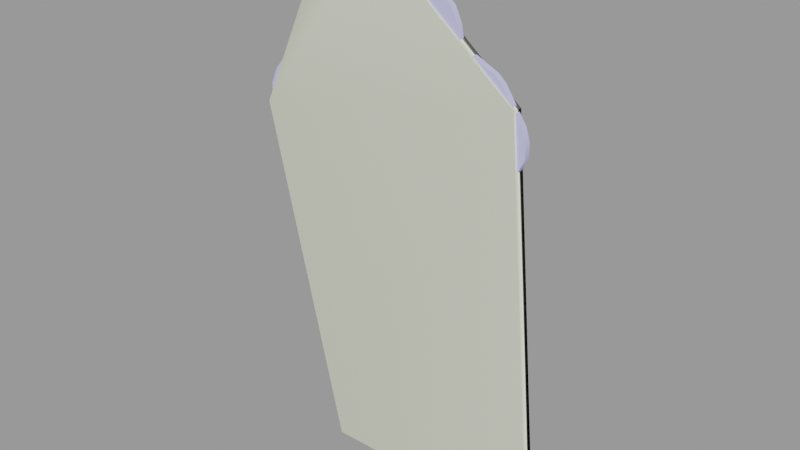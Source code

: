 # Source: target_soldier.blend  (saved by Blender 2.92.15; exported with 4.5.12 LTS)
import bpy
from mathutils import Matrix  # noqa: F401  (used for matrix-valued properties, if any)

bpy.ops.wm.read_factory_settings(use_empty=True)
scene = bpy.context.scene
scene.name = 'target_soldier.qc'

# ---- collections
col_target_soldier = bpy.data.collections.new('target_soldier'); scene.collection.children.link(col_target_soldier)

# ---- materials (node trees are filled in below, after node groups)
mat_target_soldier = bpy.data.materials.new('target_soldier')
mat_target_soldier.use_transparent_shadow = False
mat_target_soldier.diffuse_color = (0.549, 0.5452, 0.9148, 1.0)
mat_phy = bpy.data.materials.new('  phy')
mat_phy.use_transparent_shadow = False
mat_phy.diffuse_color = (0.9524, 0.9829, 0.7919, 1.0)

# ---- material node trees

# ---- meshes
me_target_soldier = bpy.data.meshes.new('target_soldier')
me_target_soldier.from_pydata([(-25.43, -0.41, 65.23), (-26.57, -0.41, 62.56), (-26.7, -0.41, 60.01), (-26.07, -0.41, 57.21), (-24.41, -0.41, 55.18), (-19.45, -0.41, 54.67), (-16.9, -0.41, 55.43), (-22.25, -0.41, 54.41), (-20.59, -0.41, 70.19), (-23.65, -0.41, 67.39), (-19.07, -0.41, 72.35), (-0.6147, -0.41, 83.94), (-15.63, -0.41, 54.79), (-14.36, -0.41, 53.78), (-13.09, -0.41, 52.76), (-11.3, -0.41, 51.99), (17.71, -0.41, 57.85), (-11.81, -0.41, 46.4), (20.38, -0.41, 48.56), (17.96, -0.41, 44.36), (-9.777, -0.41, 43.34), (17.96, -0.41, 40.03), (20.13, -0.41, 35.45), (23.44, -0.41, 29.98), (22.29, -0.41, 26.42), (18.6, -0.41, 45.38), (20.89, -0.41, 60.52), (18.98, -0.41, 58.61), (17.71, -0.41, 72.35), (16.44, -0.41, 73.5), (10.58, -0.41, 76.3), (4.475, -0.41, 84.57), (1.93, -0.41, 84.7), (8.929, -0.41, 81.52), (6.639, -0.41, 83.43), (10.07, -0.41, 79.1), (21.91, -0.41, 64.85), (21.27, -0.41, 67.01), (21.91, -0.41, 62.56), (-0.9965, -0.41, 85.08), (-1.887, -0.41, 86.35), (-5.578, -0.41, 87.37), (-3.414, -0.41, 87.24), (-13.09, -0.41, 86.86), (-13.21, -0.41, 89.79), (-5.959, -0.41, 90.68), (-17.29, -0.41, 78.08), (-18.56, -0.41, 76.55), (-16.65, -0.41, 82.03), (-15.25, -0.41, 85.08), (20.38, 0.5577, 48.56), (18.6, 0.5577, 45.38), (17.96, 0.5577, 44.36), (21.91, 0.5577, 64.85), (21.91, 0.5577, 62.56), (20.89, 0.5577, 60.52), (-11.3, 0.5577, 51.99), (18.98, 0.5577, 58.61), (17.71, 0.5577, 57.85), (-11.81, 0.5577, 46.4), (-9.777, 0.5577, 43.34), (17.96, 0.5577, 40.03), (20.13, 0.5577, 35.45), (23.44, 0.5577, 29.98), (22.29, 0.5577, 26.42), (21.15, 0.5577, 25.27), (20.38, 0.5577, 24.63), (-11.56, 0.5577, 28.48), (-11.94, 0.5577, 26.44), (-11.69, 0.5577, 24.92), (-9.65, 0.5577, 22.12), (-14.36, 0.5577, 53.78), (-15.63, 0.5577, 54.79), (-13.09, 0.5577, 52.76), (1.93, 0.5577, 84.7), (4.475, 0.5577, 84.57), (6.639, 0.5577, 83.43), (-0.6147, 0.5577, 83.94), (-0.9965, 0.5577, 85.08), (-1.887, 0.5577, 86.35), (-5.578, 0.5577, 87.37), (-3.414, 0.5577, 87.24), (-22.25, 0.5577, 54.41), (-24.41, 0.5577, 55.18), (-26.07, 0.5577, 57.21), (-16.9, 0.5577, 55.43), (-23.65, 0.5577, 67.39), (-20.59, 0.5577, 70.19), (-19.07, 0.5577, 72.35), (-13.09, 0.5577, 86.86), (-5.959, 0.5577, 90.68), (-19.45, 0.5577, 54.67), (-13.21, 0.5577, 89.79), (-26.57, 0.5577, 62.56), (-25.43, 0.5577, 65.23), (-26.7, 0.5577, 60.01), (-17.29, 0.5577, 78.08), (-16.65, 0.5577, 82.03), (-15.25, 0.5577, 85.08), (-18.56, 0.5577, 76.55), (10.58, 0.5577, 76.3), (16.44, 0.5577, 73.5), (17.71, 0.5577, 72.35), (21.27, 0.5577, 67.01), (10.07, 0.5577, 79.1), (8.929, 0.5577, 81.52), (-9.777, 0.5577, 20.97), (20.0, 0.5577, 20.82), (20.64, 0.5577, 18.14), (-13.09, 0.5577, 17.03), (22.42, 0.5577, 15.98), (24.58, 0.5577, 13.82), (25.47, 0.5577, 11.91), (-13.21, 0.5577, 0.06363), (25.6, 0.5577, -0.06363), (25.47, -0.41, 11.91), (25.6, -0.41, -0.06363), (24.58, -0.41, 13.82), (22.42, -0.41, 15.98), (20.64, -0.41, 18.14), (20.0, -0.41, 20.82), (20.38, -0.41, 24.63), (21.15, -0.41, 25.27), (-11.56, -0.41, 28.48), (-11.94, -0.41, 26.44), (-11.69, -0.41, 24.92), (-9.65, -0.41, 22.12), (-9.777, -0.41, 20.97), (-13.09, -0.41, 17.03), (-13.21, -0.41, 0.06363)], [], [(0, 1, 2), (2, 3, 4), (2, 5, 6), (2, 4, 5), (4, 7, 5), (8, 9, 0), (8, 0, 2), (10, 8, 2), (10, 2, 6), (11, 10, 6), (11, 6, 12), (11, 12, 13), (11, 13, 14), (11, 14, 15), (16, 11, 15), (16, 15, 17), (18, 16, 17), (19, 18, 17), (19, 17, 20), (21, 19, 20), (22, 21, 20), (23, 22, 20), (24, 23, 20), (19, 25, 18), (16, 26, 11), (16, 27, 26), (28, 29, 30), (26, 28, 30), (26, 30, 31), (26, 31, 11), (31, 32, 11), (33, 34, 31), (30, 33, 31), (30, 35, 33), (36, 37, 28), (26, 36, 28), (26, 38, 36), (11, 39, 40), (11, 40, 41), (40, 42, 41), (11, 43, 10), (11, 41, 43), (41, 44, 43), (41, 45, 44), (46, 47, 10), (43, 46, 10), (43, 48, 46), (43, 49, 48), (50, 51, 52), (53, 54, 55), (56, 53, 55), (56, 55, 57), (56, 57, 58), (59, 56, 58), (59, 58, 50), (59, 50, 52), (60, 59, 52), (60, 52, 61), (60, 61, 62), (60, 62, 63), (60, 63, 64), (60, 64, 65), (60, 65, 66), (67, 60, 66), (68, 67, 66), (69, 68, 66), (70, 69, 66), (56, 71, 72), (56, 73, 71), (74, 75, 76), (56, 74, 76), (56, 77, 74), (56, 78, 77), (56, 79, 78), (56, 80, 79), (80, 81, 79), (82, 83, 84), (85, 82, 84), (85, 84, 86), (72, 85, 86), (56, 72, 86), (56, 86, 87), (56, 87, 88), (56, 88, 89), (56, 89, 80), (89, 90, 80), (85, 91, 82), (89, 92, 90), (93, 94, 86), (84, 93, 86), (84, 95, 93), (96, 97, 98), (96, 98, 89), (88, 96, 89), (88, 99, 96), (100, 101, 102), (102, 103, 53), (100, 102, 53), (56, 100, 53), (56, 76, 100), (76, 104, 100), (76, 105, 104), (73, 56, 15), (15, 14, 73), (71, 73, 14), (14, 13, 71), (72, 71, 13), (13, 12, 72), (85, 72, 12), (12, 6, 85), (91, 85, 6), (6, 5, 91), (82, 91, 5), (5, 7, 82), (83, 82, 7), (7, 4, 83), (84, 83, 4), (4, 3, 84), (95, 84, 3), (3, 2, 95), (93, 95, 2), (2, 1, 93), (94, 93, 1), (1, 0, 94), (86, 94, 0), (0, 9, 86), (87, 86, 9), (9, 8, 87), (88, 87, 8), (8, 10, 88), (99, 88, 10), (10, 47, 99), (96, 99, 47), (47, 46, 96), (97, 96, 46), (46, 48, 97), (98, 97, 48), (48, 49, 98), (89, 98, 49), (49, 43, 89), (106, 70, 66), (106, 66, 107), (106, 107, 108), (109, 106, 108), (109, 108, 110), (109, 110, 111), (112, 109, 111), (112, 113, 109), (112, 114, 113), (115, 116, 114), (114, 112, 115), (117, 115, 112), (112, 111, 117), (118, 117, 111), (111, 110, 118), (119, 118, 110), (110, 108, 119), (120, 119, 108), (108, 107, 120), (121, 120, 107), (107, 66, 121), (122, 121, 66), (66, 65, 122), (24, 122, 65), (65, 64, 24), (23, 24, 64), (64, 63, 23), (17, 15, 56), (56, 59, 17), (20, 17, 59), (59, 60, 20), (123, 20, 60), (60, 67, 123), (124, 123, 67), (67, 68, 124), (125, 124, 68), (68, 69, 125), (126, 125, 69), (69, 70, 126), (127, 126, 70), (70, 106, 127), (128, 127, 106), (106, 109, 128), (129, 128, 109), (109, 113, 129), (27, 16, 58), (58, 57, 27), (26, 27, 57), (57, 55, 26), (38, 26, 55), (55, 54, 38), (36, 38, 54), (54, 53, 36), (37, 36, 53), (53, 103, 37), (28, 37, 103), (103, 102, 28), (29, 28, 102), (102, 101, 29), (30, 29, 101), (101, 100, 30), (35, 30, 100), (100, 104, 35), (33, 35, 104), (104, 105, 33), (34, 33, 105), (105, 76, 34), (31, 34, 76), (76, 75, 31), (32, 31, 75), (75, 74, 32), (11, 32, 74), (74, 77, 11), (122, 24, 20), (121, 122, 20), (121, 20, 123), (121, 123, 124), (121, 124, 125), (121, 125, 126), (121, 126, 127), (120, 121, 127), (119, 120, 127), (119, 127, 128), (118, 119, 128), (117, 118, 128), (115, 117, 128), (129, 115, 128), (129, 116, 115), (22, 23, 63), (63, 62, 22), (21, 22, 62), (62, 61, 21), (19, 21, 61), (61, 52, 19), (25, 19, 52), (52, 51, 25), (18, 25, 51), (51, 50, 18), (45, 41, 80), (80, 90, 45), (44, 45, 90), (90, 92, 44), (43, 44, 92), (92, 89, 43), (39, 11, 77), (77, 78, 39), (40, 39, 78), (78, 79, 40), (42, 40, 79), (79, 81, 42), (41, 42, 81), (81, 80, 41), (116, 129, 113), (113, 114, 116), (16, 18, 50), (50, 58, 16)])
me_target_soldier.polygons.foreach_set('use_smooth', [True] * 256)
_k = set([(0, 1), (0, 9), (1, 2), (2, 3), (3, 4), (4, 7), (5, 6), (5, 7), (6, 12), (8, 9), (8, 10), (10, 47), (11, 32), (11, 39), (11, 77), (12, 13), (13, 14), (14, 15), (15, 17), (15, 56), (16, 18), (16, 27), (16, 58), (17, 20), (18, 25), (18, 50), (19, 21), (19, 25), (20, 123), (21, 22), (22, 23), (23, 24), (23, 63), (24, 122), (26, 27), (26, 38), (28, 29), (28, 37), (29, 30), (30, 35), (30, 100), (31, 32), (31, 34), (33, 34), (33, 35), (36, 37), (36, 38), (39, 40), (40, 42), (41, 42), (41, 45), (41, 80), (43, 44), (43, 49), (43, 89), (44, 45), (44, 92), (45, 90), (46, 47), (46, 48), (48, 49), (50, 51), (50, 58), (51, 52), (52, 61), (53, 54), (53, 103), (54, 55), (55, 57), (56, 59), (56, 73), (57, 58), (59, 60), (60, 67), (61, 62), (62, 63), (63, 64), (64, 65), (65, 66), (66, 107), (67, 68), (68, 69), (69, 70), (70, 106), (71, 72), (71, 73), (72, 85), (74, 75), (74, 77), (75, 76), (76, 105), (77, 78), (78, 79), (79, 81), (80, 81), (80, 90), (82, 83), (82, 91), (83, 84), (84, 95), (85, 91), (86, 87), (86, 94), (87, 88), (88, 99), (89, 92), (89, 98), (90, 92), (93, 94), (93, 95), (96, 97), (96, 99), (97, 98), (100, 101), (100, 104), (101, 102), (102, 103), (104, 105), (106, 109), (107, 108), (108, 110), (109, 113), (110, 111), (111, 112), (112, 114), (113, 114), (113, 129), (114, 116), (115, 116), (115, 117), (116, 129), (117, 118), (118, 119), (119, 120), (120, 121), (121, 122), (123, 124), (124, 125), (125, 126), (126, 127), (127, 128), (128, 129)])
me_target_soldier.attributes.new('sharp_edge', 'BOOLEAN', 'EDGE').data.foreach_set('value', [ (min(e.vertices), max(e.vertices)) in _k for e in me_target_soldier.edges])
_uv = me_target_soldier.uv_layers.new(name='UVMap')
_uv.uv.foreach_set('vector', [0.0187, 0.7186, 0.006452, 0.6894, 0.005091, 0.6616, 0.005091, 0.6616, 0.0119, 0.6311, 0.02958, 0.6089, 0.005091, 0.6616, 0.08265, 0.6033, 0.1099, 0.6116, 0.005091, 0.6616, 0.02958, 0.6089, 0.08265, 0.6033, 0.02958, 0.6089, 0.05272, 0.6005, 0.08265, 0.6033, 0.07041, 0.7727, 0.03775, 0.7422, 0.0187, 0.7186, 0.07041, 0.7727, 0.0187, 0.7186, 0.005091, 0.6616, 0.08674, 0.7963, 0.07041, 0.7727, 0.005091, 0.6616, 0.08674, 0.7963, 0.005091, 0.6616, 0.1099, 0.6116, 0.284, 0.9227, 0.08674, 0.7963, 0.1099, 0.6116, 0.284, 0.9227, 0.1099, 0.6116, 0.1235, 0.6047, 0.284, 0.9227, 0.1235, 0.6047, 0.1371, 0.5936, 0.284, 0.9227, 0.1371, 0.5936, 0.1507, 0.5825, 0.284, 0.9227, 0.1507, 0.5825, 0.1697, 0.5742, 0.48, 0.638, 0.284, 0.9227, 0.1697, 0.5742, 0.48, 0.638, 0.1697, 0.5742, 0.1643, 0.5131, 0.5086, 0.5367, 0.48, 0.638, 0.1643, 0.5131, 0.4827, 0.4909, 0.5086, 0.5367, 0.1643, 0.5131, 0.4827, 0.4909, 0.1643, 0.5131, 0.1861, 0.4797, 0.4827, 0.4436, 0.4827, 0.4909, 0.1861, 0.4797, 0.5058, 0.3937, 0.4827, 0.4436, 0.1861, 0.4797, 0.5412, 0.334, 0.5058, 0.3937, 0.1861, 0.4797, 0.529, 0.2951, 0.5412, 0.334, 0.1861, 0.4797, 0.4827, 0.4909, 0.4895, 0.502, 0.5086, 0.5367, 0.48, 0.638, 0.514, 0.6672, 0.284, 0.9227, 0.48, 0.638, 0.4936, 0.6464, 0.514, 0.6672, 0.48, 0.7963, 0.4664, 0.8088, 0.4038, 0.8394, 0.514, 0.6672, 0.48, 0.7963, 0.4038, 0.8394, 0.514, 0.6672, 0.4038, 0.8394, 0.3385, 0.9296, 0.514, 0.6672, 0.3385, 0.9296, 0.284, 0.9227, 0.3385, 0.9296, 0.3113, 0.931, 0.284, 0.9227, 0.3861, 0.8963, 0.3616, 0.9171, 0.3385, 0.9296, 0.4038, 0.8394, 0.3861, 0.8963, 0.3385, 0.9296, 0.4038, 0.8394, 0.3983, 0.8699, 0.3861, 0.8963, 0.5249, 0.7144, 0.5181, 0.738, 0.48, 0.7963, 0.514, 0.6672, 0.5249, 0.7144, 0.48, 0.7963, 0.514, 0.6672, 0.5249, 0.6894, 0.5249, 0.7144, 0.284, 0.9227, 0.28, 0.9352, 0.2704, 0.949, 0.284, 0.9227, 0.2704, 0.949, 0.231, 0.9602, 0.2704, 0.949, 0.2541, 0.9588, 0.231, 0.9602, 0.284, 0.9227, 0.1507, 0.9546, 0.08674, 0.7963, 0.284, 0.9227, 0.231, 0.9602, 0.1507, 0.9546, 0.231, 0.9602, 0.1493, 0.9865, 0.1507, 0.9546, 0.231, 0.9602, 0.2269, 0.9963, 0.1493, 0.9865, 0.1058, 0.8588, 0.09218, 0.8421, 0.08674, 0.7963, 0.1507, 0.9546, 0.1058, 0.8588, 0.08674, 0.7963, 0.1507, 0.9546, 0.1126, 0.9018, 0.1058, 0.8588, 0.1507, 0.9546, 0.1276, 0.9352, 0.1126, 0.9018, 0.6071, 0.5391, 0.6215, 0.5043, 0.6267, 0.4932, 0.5947, 0.7173, 0.5947, 0.6922, 0.6029, 0.67, 0.8645, 0.5767, 0.5947, 0.7173, 0.6029, 0.67, 0.8645, 0.5767, 0.6029, 0.67, 0.6184, 0.6491, 0.8645, 0.5767, 0.6184, 0.6491, 0.6288, 0.6407, 0.8686, 0.5155, 0.8645, 0.5767, 0.6288, 0.6407, 0.8686, 0.5155, 0.6288, 0.6407, 0.6071, 0.5391, 0.8686, 0.5155, 0.6071, 0.5391, 0.6267, 0.4932, 0.8521, 0.4821, 0.8686, 0.5155, 0.6267, 0.4932, 0.8521, 0.4821, 0.6267, 0.4932, 0.6267, 0.4459, 0.8521, 0.4821, 0.6267, 0.4459, 0.6091, 0.3958, 0.8521, 0.4821, 0.6091, 0.3958, 0.5823, 0.3359, 0.8521, 0.4821, 0.5823, 0.3359, 0.5916, 0.297, 0.8521, 0.4821, 0.5916, 0.297, 0.6009, 0.2844, 0.8521, 0.4821, 0.6009, 0.2844, 0.6071, 0.2775, 0.8694, 0.3208, 0.8521, 0.4821, 0.6071, 0.2775, 0.8719, 0.2982, 0.8694, 0.3208, 0.6071, 0.2775, 0.8694, 0.2812, 0.8719, 0.2982, 0.6071, 0.2775, 0.8533, 0.2527, 0.8694, 0.2812, 0.6071, 0.2775, 0.8645, 0.5767, 0.8893, 0.5962, 0.8997, 0.6073, 0.8645, 0.5767, 0.879, 0.5851, 0.8893, 0.5962, 0.757, 0.9344, 0.7363, 0.933, 0.7187, 0.9205, 0.8645, 0.5767, 0.757, 0.9344, 0.7187, 0.9205, 0.8645, 0.5767, 0.7777, 0.926, 0.757, 0.9344, 0.8645, 0.5767, 0.7808, 0.9386, 0.7777, 0.926, 0.8645, 0.5767, 0.788, 0.9525, 0.7808, 0.9386, 0.8645, 0.5767, 0.818, 0.9636, 0.788, 0.9525, 0.818, 0.9636, 0.8004, 0.9622, 0.788, 0.9525, 0.9534, 0.6031, 0.971, 0.6115, 0.9844, 0.6338, 0.91, 0.6143, 0.9534, 0.6031, 0.9844, 0.6338, 0.91, 0.6143, 0.9844, 0.6338, 0.9648, 0.7451, 0.8997, 0.6073, 0.91, 0.6143, 0.9648, 0.7451, 0.8645, 0.5767, 0.8997, 0.6073, 0.9648, 0.7451, 0.8645, 0.5767, 0.9648, 0.7451, 0.94, 0.7757, 0.8645, 0.5767, 0.94, 0.7757, 0.9276, 0.7994, 0.8645, 0.5767, 0.9276, 0.7994, 0.879, 0.9581, 0.8645, 0.5767, 0.879, 0.9581, 0.818, 0.9636, 0.879, 0.9581, 0.8211, 0.9998, 0.818, 0.9636, 0.91, 0.6143, 0.9307, 0.6059, 0.9534, 0.6031, 0.879, 0.9581, 0.88, 0.9901, 0.8211, 0.9998, 0.9886, 0.6922, 0.9793, 0.7214, 0.9648, 0.7451, 0.9844, 0.6338, 0.9886, 0.6922, 0.9648, 0.7451, 0.9844, 0.6338, 0.9896, 0.6644, 0.9886, 0.6922, 0.9131, 0.862, 0.9079, 0.9052, 0.8965, 0.9386, 0.9131, 0.862, 0.8965, 0.9386, 0.879, 0.9581, 0.9276, 0.7994, 0.9131, 0.862, 0.879, 0.9581, 0.9276, 0.7994, 0.9234, 0.8453, 0.9131, 0.862, 0.6867, 0.8425, 0.6391, 0.8119, 0.6288, 0.7994, 0.6288, 0.7994, 0.5998, 0.7409, 0.5947, 0.7173, 0.6867, 0.8425, 0.6288, 0.7994, 0.5947, 0.7173, 0.8645, 0.5767, 0.6867, 0.8425, 0.5947, 0.7173, 0.8645, 0.5767, 0.7187, 0.9205, 0.6867, 0.8425, 0.7187, 0.9205, 0.6908, 0.8732, 0.6867, 0.8425, 0.7187, 0.9205, 0.7001, 0.8996, 0.6908, 0.8732, 0.9744, 0.5821, 0.9744, 0.5737, 0.9978, 0.5737, 0.9978, 0.5737, 0.9978, 0.5821, 0.9744, 0.5821, 0.9744, 0.5933, 0.9744, 0.5821, 0.9978, 0.5821, 0.9978, 0.5821, 0.9978, 0.5933, 0.9744, 0.5933, 0.9744, 0.6045, 0.9744, 0.5933, 0.9978, 0.5933, 0.9978, 0.5933, 0.9978, 0.6045, 0.9744, 0.6045, 0.9744, 0.6115, 0.9744, 0.6045, 0.9978, 0.6045, 0.9978, 0.6045, 0.9978, 0.6115, 0.9744, 0.6115, 0.9744, 0.6031, 0.9744, 0.6115, 0.9978, 0.6115, 0.9978, 0.6115, 0.9978, 0.6031, 0.9744, 0.6031, 0.9744, 0.6003, 0.9744, 0.6031, 0.9978, 0.6031, 0.9978, 0.6031, 0.9978, 0.6003, 0.9744, 0.6003, 0.9744, 0.6087, 0.9744, 0.6003, 0.9978, 0.6003, 0.9978, 0.6003, 0.9978, 0.6087, 0.9744, 0.6087, 0.9744, 0.6312, 0.9744, 0.6087, 0.9978, 0.6087, 0.9978, 0.6087, 0.9978, 0.6312, 0.9744, 0.6312, 0.9744, 0.662, 0.9744, 0.6312, 0.9978, 0.6312, 0.9978, 0.6312, 0.9978, 0.662, 0.9744, 0.662, 0.9744, 0.6901, 0.9744, 0.662, 0.9978, 0.662, 0.9978, 0.662, 0.9978, 0.6901, 0.9744, 0.6901, 0.9744, 0.7195, 0.9744, 0.6901, 0.9978, 0.6901, 0.9978, 0.6901, 0.9978, 0.7195, 0.9744, 0.7195, 0.9744, 0.7434, 0.9744, 0.7195, 0.9978, 0.7195, 0.9978, 0.7195, 0.9978, 0.7434, 0.9744, 0.7434, 0.9744, 0.7742, 0.9744, 0.7434, 0.9978, 0.7434, 0.9978, 0.7434, 0.9978, 0.7742, 0.9744, 0.7742, 0.9744, 0.7981, 0.9744, 0.7742, 0.9978, 0.7742, 0.9978, 0.7742, 0.9978, 0.7981, 0.9744, 0.7981, 0.9744, 0.8443, 0.9744, 0.7981, 0.9978, 0.7981, 0.9978, 0.7981, 0.9978, 0.8443, 0.9744, 0.8443, 0.9744, 0.8612, 0.9744, 0.8443, 0.9978, 0.8443, 0.9978, 0.8443, 0.9978, 0.8612, 0.9744, 0.8612, 0.9744, 0.9046, 0.9744, 0.8612, 0.9978, 0.8612, 0.9978, 0.8612, 0.9978, 0.9046, 0.9744, 0.9046, 0.9744, 0.9383, 0.9744, 0.9046, 0.9978, 0.9046, 0.9978, 0.9046, 0.9978, 0.9383, 0.9744, 0.9383, 0.9744, 0.9579, 0.9744, 0.9383, 0.9978, 0.9383, 0.9978, 0.9383, 0.9978, 0.9579, 0.9744, 0.9579, 0.8545, 0.2381, 0.8533, 0.2527, 0.6071, 0.2775, 0.8545, 0.2381, 0.6071, 0.2775, 0.6102, 0.2357, 0.8545, 0.2381, 0.6102, 0.2357, 0.605, 0.2065, 0.8816, 0.1963, 0.8545, 0.2381, 0.605, 0.2065, 0.8816, 0.1963, 0.605, 0.2065, 0.5905, 0.1828, 0.8816, 0.1963, 0.5905, 0.1828, 0.5729, 0.1592, 0.5657, 0.1383, 0.8816, 0.1963, 0.5729, 0.1592, 0.5657, 0.1383, 0.88, 0.008729, 0.8816, 0.1963, 0.5657, 0.1383, 0.5647, 0.007337, 0.88, 0.008729, 0.9978, 0.1319, 0.9978, 0.0, 0.9744, 0.0, 0.9744, 0.0, 0.9744, 0.1319, 0.9978, 0.1319, 0.9978, 0.153, 0.9978, 0.1319, 0.9744, 0.1319, 0.9744, 0.1319, 0.9744, 0.153, 0.9978, 0.153, 0.9978, 0.1768, 0.9978, 0.153, 0.9744, 0.153, 0.9744, 0.153, 0.9744, 0.1768, 0.9978, 0.1768, 0.9978, 0.2007, 0.9978, 0.1768, 0.9744, 0.1768, 0.9744, 0.1768, 0.9744, 0.2007, 0.9978, 0.2007, 0.9978, 0.2301, 0.9978, 0.2007, 0.9744, 0.2007, 0.9744, 0.2007, 0.9744, 0.2301, 0.9978, 0.2301, 0.9978, 0.2722, 0.9978, 0.2301, 0.9744, 0.2301, 0.9744, 0.2301, 0.9744, 0.2722, 0.9978, 0.2722, 0.9978, 0.2792, 0.9978, 0.2722, 0.9744, 0.2722, 0.9744, 0.2722, 0.9744, 0.2792, 0.9978, 0.2792, 0.9978, 0.2918, 0.9978, 0.2792, 0.9744, 0.2792, 0.9744, 0.2792, 0.9744, 0.2918, 0.9978, 0.2918, 0.9978, 0.3311, 0.9978, 0.2918, 0.9744, 0.2918, 0.9744, 0.2918, 0.9744, 0.3311, 0.9978, 0.3311, 0.9978, 0.512, 0.9978, 0.5737, 0.9744, 0.5737, 0.9744, 0.5737, 0.9744, 0.512, 0.9978, 0.512, 0.9978, 0.4783, 0.9978, 0.512, 0.9744, 0.512, 0.9744, 0.512, 0.9744, 0.4783, 0.9978, 0.4783, 0.9979, 0.3155, 0.9978, 0.4783, 0.9744, 0.4783, 0.9744, 0.4783, 0.9793, 0.3113, 0.9979, 0.3155, 1.003, 0.2889, 0.9979, 0.3155, 0.9793, 0.3113, 0.9793, 0.3113, 0.9819, 0.2881, 1.003, 0.2889, 1.005, 0.276, 1.003, 0.2889, 0.9819, 0.2881, 0.9819, 0.2881, 0.9753, 0.2852, 1.005, 0.276, 0.9987, 0.2541, 1.005, 0.276, 0.9753, 0.2852, 0.9753, 0.2852, 0.9844, 0.2447, 0.9987, 0.2541, 1.008, 0.2331, 0.9987, 0.2541, 0.9844, 0.2447, 0.9844, 0.2447, 0.9747, 0.2442, 1.008, 0.2331, 0.9981, 0.2005, 1.008, 0.2331, 0.9747, 0.2442, 0.9747, 0.2442, 0.9744, 0.1978, 0.9981, 0.2005, 0.9978, 0.001402, 0.9981, 0.2005, 0.9744, 0.1978, 0.9744, 0.1978, 0.9744, 0.001402, 0.9978, 0.001402, 0.9978, 0.6466, 0.9978, 0.6382, 0.9744, 0.6382, 0.9744, 0.6382, 0.9744, 0.6466, 0.9978, 0.6466, 0.9978, 0.6676, 0.9978, 0.6466, 0.9744, 0.6466, 0.9744, 0.6466, 0.9744, 0.6676, 0.9978, 0.6676, 0.9978, 0.6901, 0.9978, 0.6676, 0.9744, 0.6676, 0.9744, 0.6676, 0.9744, 0.6901, 0.9978, 0.6901, 0.9978, 0.7153, 0.9978, 0.6901, 0.9744, 0.6901, 0.9744, 0.6901, 0.9744, 0.7153, 0.9978, 0.7153, 0.9978, 0.7392, 0.9978, 0.7153, 0.9744, 0.7153, 0.9744, 0.7153, 0.9744, 0.7392, 0.9978, 0.7392, 0.9978, 0.7981, 0.9978, 0.7392, 0.9744, 0.7392, 0.9744, 0.7392, 0.9744, 0.7981, 0.9978, 0.7981, 0.9978, 0.8107, 0.9978, 0.7981, 0.9744, 0.7981, 0.9744, 0.7981, 0.9744, 0.8107, 0.9978, 0.8107, 0.9978, 0.8415, 0.9978, 0.8107, 0.9744, 0.8107, 0.9744, 0.8107, 0.9744, 0.8415, 0.9978, 0.8415, 0.9978, 0.8724, 0.9978, 0.8415, 0.9744, 0.8415, 0.9744, 0.8415, 0.9744, 0.8724, 0.9978, 0.8724, 0.9978, 0.899, 0.9978, 0.8724, 0.9744, 0.8724, 0.9744, 0.8724, 0.9744, 0.899, 0.9978, 0.899, 0.9978, 0.9201, 0.9978, 0.899, 0.9744, 0.899, 0.9744, 0.899, 0.9744, 0.9201, 0.9978, 0.9201, 0.9978, 0.9327, 0.9978, 0.9201, 0.9744, 0.9201, 0.9744, 0.9201, 0.9744, 0.9327, 0.9978, 0.9327, 0.9978, 0.9341, 0.9978, 0.9327, 0.9744, 0.9327, 0.9744, 0.9327, 0.9744, 0.9341, 0.9978, 0.9341, 0.9978, 0.9257, 0.9978, 0.9341, 0.9744, 0.9341, 0.9744, 0.9341, 0.9744, 0.9257, 0.9978, 0.9257, 0.5167, 0.2826, 0.529, 0.2951, 0.1861, 0.4797, 0.5086, 0.2756, 0.5167, 0.2826, 0.1861, 0.4797, 0.5086, 0.2756, 0.1861, 0.4797, 0.1668, 0.3177, 0.5086, 0.2756, 0.1668, 0.3177, 0.1628, 0.2954, 0.5086, 0.2756, 0.1628, 0.2954, 0.1654, 0.2789, 0.5086, 0.2756, 0.1654, 0.2789, 0.1874, 0.2482, 0.5086, 0.2756, 0.1874, 0.2482, 0.186, 0.2358, 0.5045, 0.234, 0.5086, 0.2756, 0.186, 0.2358, 0.5113, 0.2048, 0.5045, 0.234, 0.186, 0.2358, 0.5113, 0.2048, 0.186, 0.2358, 0.1505, 0.1927, 0.5303, 0.1812, 0.5113, 0.2048, 0.1505, 0.1927, 0.5535, 0.1576, 0.5303, 0.1812, 0.1505, 0.1927, 0.563, 0.1368, 0.5535, 0.1576, 0.1505, 0.1927, 0.1493, 0.007545, 0.563, 0.1368, 0.1505, 0.1927, 0.1493, 0.007545, 0.5644, 0.006156, 0.563, 0.1368, 0.9978, 0.3914, 0.9978, 0.3311, 0.9744, 0.3311, 0.9744, 0.3311, 0.9744, 0.3914, 0.9978, 0.3914, 0.9978, 0.4419, 0.9978, 0.3914, 0.9744, 0.3914, 0.9744, 0.3914, 0.9744, 0.4419, 0.9978, 0.4419, 0.9978, 0.4895, 0.9978, 0.4419, 0.9744, 0.4419, 0.9744, 0.4419, 0.9744, 0.4895, 0.9978, 0.4895, 0.9978, 0.5008, 0.9978, 0.4895, 0.9744, 0.4895, 0.9744, 0.4895, 0.9744, 0.5008, 0.9978, 0.5008, 0.9978, 0.5358, 0.9978, 0.5008, 0.9744, 0.5008, 0.9744, 0.5008, 0.9744, 0.5358, 0.9978, 0.5358, 0.9978, 1.0, 0.9978, 0.9635, 0.9744, 0.9635, 0.9744, 0.9635, 0.9744, 1.0, 0.9978, 1.0, 0.9978, 0.9902, 0.9978, 1.0, 0.9744, 1.0, 0.9744, 1.0, 0.9744, 0.9902, 0.9978, 0.9902, 0.9978, 0.9579, 0.9978, 0.9902, 0.9744, 0.9902, 0.9744, 0.9902, 0.9744, 0.9579, 0.9978, 0.9579, 0.9978, 0.9383, 0.9978, 0.9257, 0.9744, 0.9257, 0.9744, 0.9257, 0.9744, 0.9383, 0.9978, 0.9383, 0.9978, 0.9523, 0.9978, 0.9383, 0.9744, 0.9383, 0.9744, 0.9383, 0.9744, 0.9523, 0.9978, 0.9523, 0.9978, 0.9621, 0.9978, 0.9523, 0.9744, 0.9523, 0.9744, 0.9523, 0.9744, 0.9621, 0.9978, 0.9621, 0.9978, 0.9635, 0.9978, 0.9621, 0.9744, 0.9621, 0.9744, 0.9621, 0.9744, 0.9635, 0.9978, 0.9635, 0.9978, 0.0, 0.9978, 0.001402, 0.9744, 0.001402, 0.9744, 0.001402, 0.9744, 0.0, 0.9978, 0.0, 0.9978, 0.6382, 0.9978, 0.5358, 0.9744, 0.5358, 0.9744, 0.5358, 0.9744, 0.6382, 0.9978, 0.6382])
_uv.active_render = True
_uv = me_target_soldier.uv_layers.new(name='lightmap')
_uv.uv.foreach_set('vector', [0.9445, 0.802, 0.9445, 0.8371, 0.9111, 0.8371, 0.7263, 0.6496, 0.7263, 0.6847, 0.6929, 0.6847, 0.2899, 0.002002, 0.2899, 0.3038, 0.002002, 0.3038, 0.799, 0.802, 0.799, 0.8752, 0.7293, 0.8752, 0.6565, 0.6847, 0.6899, 0.6847, 0.6899, 0.6496, 0.799, 0.383, 0.799, 0.4561, 0.7656, 0.4561, 0.8717, 0.383, 0.8717, 0.4561, 0.802, 0.4561, 0.7263, 0.9544, 0.7263, 0.9895, 0.5838, 0.9895, 0.8717, 0.4591, 0.8717, 0.6085, 0.7293, 0.6085, 0.2899, 0.3068, 0.2899, 0.6085, 0.002002, 0.6085, 0.8717, 0.002002, 0.802, 0.3038, 0.8717, 0.3038, 0.9081, 0.002002, 0.9081, 0.3038, 0.8747, 0.3038, 0.5838, 0.799, 0.8717, 0.799, 0.8717, 0.7639, 0.9808, 0.002002, 0.9808, 0.3038, 0.9475, 0.3038, 0.001001, 0.001001, 0.001001, 0.3028, 0.2889, 0.001001, 0.799, 0.002002, 0.799, 0.3038, 0.7293, 0.3038, 0.4384, 0.6085, 0.5808, 0.6085, 0.5808, 0.3068, 0.6535, 0.6085, 0.5838, 0.6085, 0.6535, 0.3068, 0.2929, 0.9133, 0.5808, 0.8782, 0.5808, 0.9133, 0.5838, 0.3038, 0.6535, 0.3038, 0.6535, 0.002002, 0.2899, 0.8401, 0.2899, 0.9133, 0.002002, 0.9133, 0.6565, 0.6085, 0.7263, 0.6085, 0.7263, 0.3068, 0.2899, 0.7639, 0.2899, 0.8371, 0.002002, 0.8371, 0.7111, 0.7228, 0.7263, 0.7228, 0.7263, 0.6877, 0.5808, 0.7639, 0.5808, 0.8371, 0.2929, 0.8371, 0.6747, 0.7228, 0.6899, 0.7228, 0.6899, 0.6877, 0.8202, 0.8752, 0.8354, 0.8752, 0.8354, 0.802, 0.8717, 0.6115, 0.8717, 0.7609, 0.802, 0.7609, 0.801, 0.3028, 0.801, 0.001001, 0.8707, 0.001001, 0.5838, 0.9133, 0.8717, 0.9133, 0.8717, 0.8782, 0.6889, 0.6486, 0.6555, 0.6486, 0.6555, 0.6837, 0.6919, 0.6837, 0.6919, 0.6486, 0.7253, 0.6486, 0.9445, 0.9163, 0.9445, 0.9895, 0.8747, 0.9895, 0.9445, 0.7639, 0.9445, 0.799, 0.9111, 0.799, 0.7293, 0.38, 0.7626, 0.38, 0.7626, 0.3068, 0.9111, 0.4561, 0.9808, 0.4561, 0.9808, 0.3068, 0.6202, 0.6466, 0.6535, 0.6466, 0.6535, 0.6115, 0.7253, 0.6867, 0.7101, 0.6867, 0.7101, 0.7218, 0.5838, 0.6466, 0.6172, 0.6466, 0.6172, 0.6115, 0.8354, 0.9544, 0.8354, 0.9704, 0.802, 0.9704, 0.8707, 0.4581, 0.7283, 0.4581, 0.7283, 0.6075, 0.7293, 0.7609, 0.799, 0.7609, 0.799, 0.6115, 0.8354, 0.3068, 0.802, 0.38, 0.8354, 0.38, 0.7293, 0.4561, 0.7626, 0.4561, 0.7626, 0.383, 0.8384, 0.38, 0.8717, 0.38, 0.8717, 0.3068, 0.5838, 0.8752, 0.7263, 0.8752, 0.7263, 0.802, 0.801, 0.4551, 0.801, 0.382, 0.8707, 0.382, 0.6162, 0.6105, 0.5828, 0.6105, 0.5828, 0.6456, 0.6717, 0.6877, 0.6717, 0.7228, 0.6565, 0.7228, 0.6192, 0.6456, 0.6192, 0.6105, 0.6525, 0.6105, 0.8707, 0.7629, 0.5828, 0.798, 0.5828, 0.7629, 0.8737, 0.3028, 0.9071, 0.001001, 0.8737, 0.001001, 0.8707, 0.8772, 0.5828, 0.9123, 0.5828, 0.8772, 0.798, 0.001001, 0.7283, 0.001001, 0.7283, 0.3028, 0.5798, 0.7629, 0.2919, 0.7629, 0.2919, 0.8361, 0.5828, 0.6075, 0.6525, 0.3058, 0.5828, 0.3058, 0.2919, 0.8772, 0.2919, 0.9123, 0.5798, 0.8772, 0.5828, 0.3028, 0.5828, 0.001001, 0.6525, 0.001001, 0.2889, 0.8391, 0.001001, 0.8391, 0.001001, 0.9123, 0.6555, 0.6075, 0.6555, 0.3058, 0.7253, 0.3058, 0.9808, 0.4591, 0.9808, 0.7609, 0.9475, 0.7609, 0.2929, 0.9895, 0.5808, 0.9734, 0.5808, 0.9895, 0.999, 0.002002, 0.9838, 0.3038, 0.999, 0.3038, 0.5808, 0.7609, 0.5808, 0.6115, 0.2929, 0.7609, 0.8747, 0.6085, 0.9081, 0.6085, 0.9081, 0.3068, 0.5808, 0.9704, 0.5808, 0.9544, 0.2929, 0.9704, 0.9445, 0.3038, 0.9111, 0.3038, 0.9445, 0.002002, 0.6555, 0.7218, 0.6555, 0.6867, 0.6707, 0.6867, 0.6737, 0.7218, 0.6737, 0.6867, 0.6889, 0.6867, 0.6172, 0.6496, 0.6172, 0.6847, 0.5838, 0.6847, 0.2889, 0.7629, 0.001001, 0.7629, 0.001001, 0.8361, 0.9465, 0.3028, 0.9465, 0.001001, 0.9798, 0.001001, 0.002002, 0.9895, 0.2899, 0.9734, 0.2899, 0.9895, 0.2889, 0.9724, 0.001001, 0.9885, 0.001001, 0.9724, 0.9465, 0.7599, 0.9798, 0.4581, 0.9465, 0.4581, 0.8344, 0.9534, 0.801, 0.9534, 0.801, 0.9694, 0.6162, 0.6486, 0.5828, 0.6486, 0.5828, 0.6837, 0.7283, 0.8742, 0.7283, 0.801, 0.798, 0.801, 0.9798, 0.3058, 0.9101, 0.3058, 0.9101, 0.4551, 0.5828, 0.9885, 0.5828, 0.9534, 0.7253, 0.9534, 0.8707, 0.6105, 0.801, 0.6105, 0.801, 0.7599, 0.2929, 0.8752, 0.5808, 0.8752, 0.5808, 0.8401, 0.5798, 0.8391, 0.2919, 0.8391, 0.2919, 0.8742, 0.001001, 0.6075, 0.001001, 0.3058, 0.2889, 0.3058, 0.002002, 0.7609, 0.2899, 0.7609, 0.2899, 0.6115, 0.7283, 0.4551, 0.7616, 0.382, 0.7283, 0.382, 0.6202, 0.6847, 0.6535, 0.6847, 0.6535, 0.6496, 0.7656, 0.38, 0.799, 0.38, 0.799, 0.3068, 0.6192, 0.6837, 0.6192, 0.6486, 0.6525, 0.6486, 0.9435, 0.9153, 0.8737, 0.9153, 0.8737, 0.9885, 0.9101, 0.8361, 0.9101, 0.801, 0.9435, 0.801, 0.7646, 0.4551, 0.7646, 0.382, 0.798, 0.382, 0.801, 0.379, 0.801, 0.3058, 0.8344, 0.3058, 0.798, 0.6105, 0.7283, 0.6105, 0.7283, 0.7599, 0.8374, 0.379, 0.8374, 0.3058, 0.8707, 0.3058, 0.8192, 0.8742, 0.8192, 0.801, 0.8344, 0.801, 0.7283, 0.379, 0.7283, 0.3058, 0.7616, 0.3058, 0.5828, 0.8742, 0.5828, 0.801, 0.7253, 0.801, 0.4374, 0.6075, 0.4374, 0.3058, 0.5798, 0.3058, 0.2889, 0.6105, 0.001001, 0.7599, 0.001001, 0.6105, 0.7646, 0.379, 0.7646, 0.3058, 0.798, 0.3058, 0.9101, 0.798, 0.9101, 0.7629, 0.9435, 0.7629, 0.9172, 0.8972, 0.9172, 0.9133, 0.9111, 0.9133, 0.9101, 0.9123, 0.9101, 0.8962, 0.9162, 0.8962, 0.9263, 0.8972, 0.9263, 0.9133, 0.9202, 0.9133, 0.9192, 0.9123, 0.9192, 0.8962, 0.9253, 0.8962, 0.9172, 0.8782, 0.9172, 0.8942, 0.9111, 0.8942, 0.9101, 0.8932, 0.9101, 0.8772, 0.9162, 0.8772, 0.9263, 0.8782, 0.9263, 0.8942, 0.9202, 0.8942, 0.9192, 0.8932, 0.9192, 0.8772, 0.9253, 0.8772, 0.699, 0.6877, 0.699, 0.7228, 0.6929, 0.7228, 0.6919, 0.7218, 0.6919, 0.6867, 0.698, 0.6867, 0.7081, 0.6877, 0.7081, 0.7228, 0.702, 0.7228, 0.701, 0.7218, 0.701, 0.6867, 0.7071, 0.6867, 0.6808, 0.7258, 0.6808, 0.7609, 0.6747, 0.7609, 0.6737, 0.7599, 0.6737, 0.7248, 0.6798, 0.7248, 0.6899, 0.7258, 0.6899, 0.7609, 0.6838, 0.7609, 0.6828, 0.7599, 0.6828, 0.7248, 0.6889, 0.7248, 0.6626, 0.7258, 0.6626, 0.7609, 0.6565, 0.7609, 0.6555, 0.7599, 0.6555, 0.7248, 0.6616, 0.7248, 0.6717, 0.7258, 0.6717, 0.7609, 0.6656, 0.7609, 0.6646, 0.7599, 0.6646, 0.7248, 0.6707, 0.7248, 0.7172, 0.7258, 0.7172, 0.7609, 0.7111, 0.7609, 0.7101, 0.7599, 0.7101, 0.7248, 0.7162, 0.7248, 0.7263, 0.7258, 0.7263, 0.7609, 0.7202, 0.7609, 0.7192, 0.7599, 0.7192, 0.7248, 0.7253, 0.7248, 0.8081, 0.802, 0.8081, 0.8752, 0.802, 0.8752, 0.801, 0.8742, 0.801, 0.801, 0.8071, 0.801, 0.699, 0.7258, 0.699, 0.7609, 0.6929, 0.7609, 0.6919, 0.7599, 0.6919, 0.7248, 0.698, 0.7248, 0.8172, 0.802, 0.8172, 0.8752, 0.8111, 0.8752, 0.8101, 0.8742, 0.8101, 0.801, 0.8162, 0.801, 0.7081, 0.7258, 0.7081, 0.7609, 0.702, 0.7609, 0.701, 0.7599, 0.701, 0.7248, 0.7071, 0.7248, 0.8626, 0.802, 0.8626, 0.8752, 0.8565, 0.8752, 0.8555, 0.8742, 0.8555, 0.801, 0.8616, 0.801, 0.6081, 0.6877, 0.6081, 0.7228, 0.602, 0.7228, 0.601, 0.7218, 0.601, 0.6867, 0.6071, 0.6867, 0.6172, 0.6877, 0.6172, 0.7228, 0.6111, 0.7228, 0.6101, 0.7218, 0.6101, 0.6867, 0.6162, 0.6867, 0.2899, 0.9544, 0.2899, 0.9704, 0.002002, 0.9704, 0.9445, 0.4591, 0.9111, 0.7609, 0.9445, 0.7609, 0.2929, 0.9514, 0.5808, 0.9514, 0.5808, 0.9163, 0.6565, 0.3038, 0.7263, 0.3038, 0.7263, 0.002002, 0.002002, 0.9514, 0.2899, 0.9514, 0.2899, 0.9163, 0.9081, 0.6115, 0.9081, 0.9133, 0.8747, 0.9133, 0.8717, 0.9163, 0.5838, 0.9514, 0.8717, 0.9514, 0.5808, 0.002002, 0.2929, 0.3038, 0.5808, 0.3038, 0.2929, 0.6085, 0.4354, 0.6085, 0.4354, 0.3068, 0.9626, 0.7639, 0.9626, 0.9133, 0.9565, 0.9133, 0.9555, 0.9123, 0.9555, 0.7629, 0.9616, 0.7629, 0.5899, 0.6877, 0.5899, 0.7228, 0.5838, 0.7228, 0.5828, 0.7218, 0.5828, 0.6867, 0.5889, 0.6867, 0.599, 0.6877, 0.599, 0.7228, 0.5929, 0.7228, 0.5919, 0.7218, 0.5919, 0.6867, 0.598, 0.6867, 0.6445, 0.6877, 0.6445, 0.7228, 0.6384, 0.7228, 0.6374, 0.7218, 0.6374, 0.6867, 0.6435, 0.6867, 0.6535, 0.6877, 0.6535, 0.7228, 0.6475, 0.7228, 0.6465, 0.7218, 0.6465, 0.6867, 0.6525, 0.6867, 0.6263, 0.6877, 0.6263, 0.7228, 0.6202, 0.7228, 0.6192, 0.7218, 0.6192, 0.6867, 0.6253, 0.6867, 0.8445, 0.9544, 0.8445, 0.9704, 0.8384, 0.9704, 0.8374, 0.9694, 0.8374, 0.9534, 0.8435, 0.9534, 0.8535, 0.9544, 0.8535, 0.9704, 0.8475, 0.9704, 0.8465, 0.9694, 0.8465, 0.9534, 0.8525, 0.9534, 0.6354, 0.6877, 0.6354, 0.7228, 0.6293, 0.7228, 0.6283, 0.7218, 0.6283, 0.6867, 0.6344, 0.6867, 0.8717, 0.802, 0.8717, 0.8752, 0.8656, 0.8752, 0.8646, 0.8742, 0.8646, 0.801, 0.8707, 0.801, 0.6081, 0.7258, 0.6081, 0.7609, 0.602, 0.7609, 0.601, 0.7599, 0.601, 0.7248, 0.6071, 0.7248, 0.2929, 0.999, 0.4354, 0.999, 0.4354, 0.9925, 0.4344, 0.9915, 0.2919, 0.9915, 0.2919, 0.998, 0.6172, 0.7258, 0.6172, 0.7609, 0.6111, 0.7609, 0.6101, 0.7599, 0.6101, 0.7248, 0.6162, 0.7248, 0.9354, 0.8591, 0.9354, 0.8752, 0.9293, 0.8752, 0.9283, 0.8742, 0.9283, 0.8581, 0.9344, 0.8581, 0.5899, 0.7258, 0.5899, 0.7609, 0.5838, 0.7609, 0.5828, 0.7599, 0.5828, 0.7248, 0.5889, 0.7248, 0.9445, 0.8591, 0.9445, 0.8752, 0.9384, 0.8752, 0.9374, 0.8742, 0.9374, 0.8581, 0.9435, 0.8581, 0.8445, 0.802, 0.8445, 0.8752, 0.8384, 0.8752, 0.8374, 0.8742, 0.8374, 0.801, 0.8435, 0.801, 0.9899, 0.3068, 0.9899, 0.6085, 0.9838, 0.6085, 0.9828, 0.6075, 0.9828, 0.3058, 0.9889, 0.3058, 0.9172, 0.8591, 0.9172, 0.8752, 0.9111, 0.8752, 0.9101, 0.8742, 0.9101, 0.8581, 0.9162, 0.8581, 0.599, 0.7258, 0.599, 0.7609, 0.5929, 0.7609, 0.5919, 0.7599, 0.5919, 0.7248, 0.598, 0.7248, 0.6445, 0.7258, 0.6445, 0.7609, 0.6384, 0.7609, 0.6374, 0.7599, 0.6374, 0.7248, 0.6435, 0.7248, 0.6535, 0.7258, 0.6535, 0.7609, 0.6475, 0.7609, 0.6465, 0.7599, 0.6465, 0.7248, 0.6525, 0.7248, 0.6263, 0.7258, 0.6263, 0.7609, 0.6202, 0.7609, 0.6192, 0.7599, 0.6192, 0.7248, 0.6253, 0.7248, 0.8535, 0.802, 0.8535, 0.8752, 0.8475, 0.8752, 0.8465, 0.8742, 0.8465, 0.801, 0.8525, 0.801, 0.9263, 0.8591, 0.9263, 0.8752, 0.9202, 0.8752, 0.9192, 0.8742, 0.9192, 0.8581, 0.9253, 0.8581, 0.7293, 0.98, 0.799, 0.98, 0.799, 0.9734, 0.798, 0.9724, 0.7283, 0.9724, 0.7283, 0.979, 0.6354, 0.7258, 0.6354, 0.7609, 0.6293, 0.7609, 0.6283, 0.7599, 0.6283, 0.7248, 0.6344, 0.7248, 0.6808, 0.6115, 0.6808, 0.6466, 0.6747, 0.6466, 0.6737, 0.6456, 0.6737, 0.6105, 0.6798, 0.6105, 0.6899, 0.6115, 0.6899, 0.6466, 0.6838, 0.6466, 0.6828, 0.6456, 0.6828, 0.6105, 0.6889, 0.6105, 0.6626, 0.6115, 0.6626, 0.6466, 0.6565, 0.6466, 0.6555, 0.6456, 0.6555, 0.6105, 0.6616, 0.6105, 0.6717, 0.6115, 0.6717, 0.6466, 0.6656, 0.6466, 0.6646, 0.6456, 0.6646, 0.6105, 0.6707, 0.6105, 0.7172, 0.6115, 0.7172, 0.6466, 0.7111, 0.6466, 0.7101, 0.6456, 0.7101, 0.6105, 0.7162, 0.6105, 0.2919, 0.9724, 0.2919, 0.9885, 0.5798, 0.9724, 0.9828, 0.001001, 0.998, 0.001001, 0.9828, 0.3028, 0.5798, 0.6105, 0.2919, 0.7599, 0.2919, 0.6105, 0.8737, 0.6075, 0.8737, 0.3058, 0.9071, 0.3058, 0.5798, 0.9534, 0.2919, 0.9694, 0.2919, 0.9534, 0.9101, 0.3028, 0.9435, 0.001001, 0.9101, 0.001001, 0.2889, 0.9534, 0.001001, 0.9534, 0.001001, 0.9694, 0.9101, 0.4581, 0.9435, 0.4581, 0.9101, 0.7599, 0.2919, 0.9504, 0.2919, 0.9153, 0.5798, 0.9153, 0.6555, 0.3028, 0.6555, 0.001001, 0.7253, 0.001001, 0.001001, 0.9504, 0.001001, 0.9153, 0.2889, 0.9153, 0.9071, 0.6105, 0.8737, 0.6105, 0.8737, 0.9123, 0.5828, 0.9504, 0.5828, 0.9153, 0.8707, 0.9153, 0.5798, 0.001001, 0.2919, 0.3028, 0.2919, 0.001001, 0.2919, 0.6075, 0.2919, 0.3058, 0.4344, 0.3058, 0.7293, 0.9895, 0.799, 0.9895, 0.799, 0.983, 0.798, 0.982, 0.7283, 0.982, 0.7283, 0.9885, 0.7293, 0.9609, 0.799, 0.9609, 0.799, 0.9544, 0.798, 0.9534, 0.7283, 0.9534, 0.7283, 0.9599, 0.7293, 0.9704, 0.799, 0.9704, 0.799, 0.9639, 0.798, 0.9629, 0.7283, 0.9629, 0.7283, 0.9694, 0.9354, 0.8401, 0.9354, 0.8561, 0.9293, 0.8561, 0.9283, 0.8551, 0.9283, 0.8391, 0.9344, 0.8391, 0.7263, 0.6115, 0.7263, 0.6466, 0.7202, 0.6466, 0.7192, 0.6456, 0.7192, 0.6105, 0.7253, 0.6105, 0.699, 0.6115, 0.699, 0.6466, 0.6929, 0.6466, 0.6919, 0.6456, 0.6919, 0.6105, 0.698, 0.6105, 0.802, 0.98, 0.8717, 0.98, 0.8717, 0.9734, 0.8707, 0.9724, 0.801, 0.9724, 0.801, 0.979, 0.7081, 0.6115, 0.7081, 0.6466, 0.702, 0.6466, 0.701, 0.6456, 0.701, 0.6105, 0.7071, 0.6105, 0.9445, 0.8401, 0.9445, 0.8561, 0.9384, 0.8561, 0.9374, 0.8551, 0.9374, 0.8391, 0.9435, 0.8391, 0.9172, 0.8401, 0.9172, 0.8561, 0.9111, 0.8561, 0.9101, 0.8551, 0.9101, 0.8391, 0.9162, 0.8391, 0.9263, 0.8401, 0.9263, 0.8561, 0.9202, 0.8561, 0.9192, 0.8551, 0.9192, 0.8391, 0.9253, 0.8391, 0.9354, 0.8782, 0.9354, 0.9133, 0.9293, 0.9133, 0.9283, 0.9123, 0.9283, 0.8772, 0.9344, 0.8772, 0.002002, 0.999, 0.2899, 0.999, 0.2899, 0.9925, 0.2889, 0.9915, 0.001001, 0.9915, 0.001001, 0.998, 0.9535, 0.7639, 0.9535, 0.9133, 0.9475, 0.9133, 0.9465, 0.9123, 0.9465, 0.7629, 0.9525, 0.7629])
me_target_soldier.materials.append(mat_target_soldier)
me_target_soldier.use_remesh_fix_poles = True
me_target_soldier.use_remesh_preserve_attributes = False
me_target_soldier.use_mirror_vertex_groups = False
me_target_soldier.update()
me_target_soldier.normals_split_custom_set([tuple(v) for v in zip(*[iter([0.0, -1.0, 4.747e-09, 0.0, -1.0, -1.736e-08, 0.0, -1.0, -5.461e-09, 0.0, -1.0, -5.461e-09, 0.0, -1.0, 0.0, 0.0, -1.0, -8.931e-09, 0.0, -1.0, -5.461e-09, 0.0, -1.0, 2.08e-08, 0.0, -1.0, 1.577e-08, 0.0, -1.0, -5.461e-09, 0.0, -1.0, -8.931e-09, 0.0, -1.0, 2.08e-08, 0.0, -1.0, -8.931e-09, 0.0, -1.0, 8.869e-08, 0.0, -1.0, 2.08e-08, 0.0, -1.0, 4.356e-10, 0.0, -1.0, 0.0, 0.0, -1.0, 4.747e-09, 0.0, -1.0, 4.356e-10, 0.0, -1.0, 4.747e-09, 0.0, -1.0, -5.461e-09, -1.027e-08, -1.0, -2.541e-08, 0.0, -1.0, 4.356e-10, 0.0, -1.0, -5.461e-09, -1.027e-08, -1.0, -2.541e-08, 0.0, -1.0, -5.461e-09, 0.0, -1.0, 1.577e-08, 3.7e-08, -1.0, -3.959e-08, -1.027e-08, -1.0, -2.541e-08, 0.0, -1.0, 1.577e-08, 3.7e-08, -1.0, -3.959e-08, 0.0, -1.0, 1.577e-08, 2.976e-07, -1.0, -1.405e-07, 3.7e-08, -1.0, -3.959e-08, 2.976e-07, -1.0, -1.405e-07, 2.262e-07, -1.0, -1.352e-07, 3.7e-08, -1.0, -3.959e-08, 2.262e-07, -1.0, -1.352e-07, -1.536e-08, -1.0, -2.336e-08, 3.7e-08, -1.0, -3.959e-08, -1.536e-08, -1.0, -2.336e-08, 2.089e-08, -1.0, -1.648e-08, 4.867e-08, -1.0, -5.51e-08, 3.7e-08, -1.0, -3.959e-08, 2.089e-08, -1.0, -1.648e-08, 4.867e-08, -1.0, -5.51e-08, 2.089e-08, -1.0, -1.648e-08, 4.5e-08, -1.0, -1.172e-07, 6.622e-08, -1.0, -7.906e-08, 4.867e-08, -1.0, -5.51e-08, 4.5e-08, -1.0, -1.172e-07, 5.179e-08, -1.0, -3.777e-08, 6.622e-08, -1.0, -7.906e-08, 4.5e-08, -1.0, -1.172e-07, 5.179e-08, -1.0, -3.777e-08, 4.5e-08, -1.0, -1.172e-07, 5.995e-08, -1.0, -1.489e-07, 3.782e-08, -1.0, 9.458e-09, 5.179e-08, -1.0, -3.777e-08, 5.995e-08, -1.0, -1.489e-07, -1.377e-09, -1.0, -1.174e-07, 3.782e-08, -1.0, 9.458e-09, 5.995e-08, -1.0, -1.489e-07, 3.369e-08, -1.0, -5.715e-08, -1.377e-09, -1.0, -1.174e-07, 5.995e-08, -1.0, -1.489e-07, 4.729e-08, -1.0, -2.367e-08, 3.369e-08, -1.0, -5.715e-08, 5.995e-08, -1.0, -1.489e-07, 5.179e-08, -1.0, -3.777e-08, 0.0, -1.0, -5.663e-07, 6.622e-08, -1.0, -7.906e-08, 4.867e-08, -1.0, -5.51e-08, 4.562e-08, -1.0, -1.575e-08, 3.7e-08, -1.0, -3.959e-08, 4.867e-08, -1.0, -5.51e-08, 0.0, -1.0, 1.227e-07, 4.562e-08, -1.0, -1.575e-08, 1.593e-07, -1.0, 6.684e-08, 3.585e-07, -1.0, 3.036e-07, 5.051e-07, -1.0, 1.671e-07, 4.562e-08, -1.0, -1.575e-08, 1.593e-07, -1.0, 6.684e-08, 5.051e-07, -1.0, 1.671e-07, 4.562e-08, -1.0, -1.575e-08, 5.051e-07, -1.0, 1.671e-07, -4.06e-09, -1.0, -8.935e-08, 4.562e-08, -1.0, -1.575e-08, -4.06e-09, -1.0, -8.935e-08, 3.7e-08, -1.0, -3.959e-08, -4.06e-09, -1.0, -8.935e-08, 0.0, -1.0, -1.052e-07, 3.7e-08, -1.0, -3.959e-08, -2.177e-07, -1.0, -2.462e-07, 0.0, -1.0, 0.0, -4.06e-09, -1.0, -8.935e-08, 5.051e-07, -1.0, 1.671e-07, -2.177e-07, -1.0, -2.462e-07, -4.06e-09, -1.0, -8.935e-08, 5.051e-07, -1.0, 1.671e-07, -1.24e-06, -1.0, -6.034e-07, -2.177e-07, -1.0, -2.462e-07, 0.0, -1.0, 0.0, 0.0, -1.0, 0.0, 1.593e-07, -1.0, 6.684e-08, 4.562e-08, -1.0, -1.575e-08, 0.0, -1.0, 0.0, 1.593e-07, -1.0, 6.684e-08, 4.562e-08, -1.0, -1.575e-08, 0.0, -1.0, 0.0, 0.0, -1.0, 0.0, 3.7e-08, -1.0, -3.959e-08, 0.0, -1.0, -1.115e-07, 0.0, -1.0, 1.377e-09, 3.7e-08, -1.0, -3.959e-08, 0.0, -1.0, 1.377e-09, 1.128e-07, -1.0, 9.67e-08, 0.0, -1.0, 1.377e-09, 0.0, -1.0, 6.88e-08, 1.128e-07, -1.0, 9.67e-08, 3.7e-08, -1.0, -3.959e-08, 9.969e-08, -1.0, -2.681e-08, -1.027e-08, -1.0, -2.541e-08, 3.7e-08, -1.0, -3.959e-08, 1.128e-07, -1.0, 9.67e-08, 9.969e-08, -1.0, -2.681e-08, 1.128e-07, -1.0, 9.67e-08, 1.354e-07, -1.0, 1.751e-08, 9.969e-08, -1.0, -2.681e-08, 1.128e-07, -1.0, 9.67e-08, 1.377e-07, -1.0, 0.0, 1.354e-07, -1.0, 1.751e-08, 7.634e-07, -1.0, -4.366e-07, -9.318e-07, -1.0, 1.305e-07, -1.027e-08, -1.0, -2.541e-08, 9.969e-08, -1.0, -2.681e-08, 7.634e-07, -1.0, -4.366e-07, -1.027e-08, -1.0, -2.541e-08, 9.969e-08, -1.0, -2.681e-08, 0.0, -1.0, 5.041e-09, 7.634e-07, -1.0, -4.366e-07, 9.969e-08, -1.0, -2.681e-08, 0.0, -1.0, 0.0, 0.0, -1.0, 5.041e-09, 9.377e-09, 1.0, 6.705e-08, 1.531e-05, 1.0, -9.91e-06, 8.893e-08, 1.0, 9.321e-08, -6.011e-08, 1.0, 2.941e-08, 0.0, 1.0, 0.0, -3.252e-08, 1.0, 1.575e-08, -9.237e-08, 1.0, -1.101e-07, -6.011e-08, 1.0, 2.941e-08, -3.252e-08, 1.0, 1.575e-08, -9.237e-08, 1.0, -1.101e-07, -3.252e-08, 1.0, 1.575e-08, -4.391e-08, 1.0, 3.89e-09, -9.237e-08, 1.0, -1.101e-07, -4.391e-08, 1.0, 3.89e-09, -5.305e-08, 1.0, 1.382e-07, -3.385e-08, 1.0, 1.673e-07, -9.237e-08, 1.0, -1.101e-07, -5.305e-08, 1.0, 1.382e-07, -3.385e-08, 1.0, 1.673e-07, -5.305e-08, 1.0, 1.382e-07, 9.377e-09, 1.0, 6.705e-08, -3.385e-08, 1.0, 1.673e-07, 9.377e-09, 1.0, 6.705e-08, 8.893e-08, 1.0, 9.321e-08, -4.687e-08, 1.0, 3.411e-07, -3.385e-08, 1.0, 1.673e-07, 8.893e-08, 1.0, 9.321e-08, -4.687e-08, 1.0, 3.411e-07, 8.893e-08, 1.0, 9.321e-08, -3.782e-08, 1.0, -1.3e-08, -4.687e-08, 1.0, 3.411e-07, -3.782e-08, 1.0, -1.3e-08, -3.988e-08, 1.0, -9.679e-09, -4.687e-08, 1.0, 3.411e-07, -3.988e-08, 1.0, -9.679e-09, -3.076e-08, 1.0, 1.583e-08, -4.687e-08, 1.0, 3.411e-07, -3.076e-08, 1.0, 1.583e-08, -2.4e-08, 1.0, 7.545e-09, -4.687e-08, 1.0, 3.411e-07, -2.4e-08, 1.0, 7.545e-09, -2.011e-08, 1.0, -1.136e-08, -4.687e-08, 1.0, 3.411e-07, -2.011e-08, 1.0, -1.136e-08, -3.971e-08, 1.0, 7.875e-08, -6.103e-08, 1.0, -2.595e-07, -4.687e-08, 1.0, 3.411e-07, -3.971e-08, 1.0, 7.875e-08, -7.688e-08, 1.0, -2.666e-07, -6.103e-08, 1.0, -2.595e-07, -3.971e-08, 1.0, 7.875e-08, -6.228e-08, 1.0, 1.043e-07, -7.688e-08, 1.0, -2.666e-07, -3.971e-08, 1.0, 7.875e-08, -4.842e-08, 1.0, 1.632e-07, -6.228e-08, 1.0, 1.043e-07, -3.971e-08, 1.0, 7.875e-08, -9.237e-08, 1.0, -1.101e-07, -1.153e-06, 1.0, -1.274e-06, -3.376e-07, 1.0, -2.377e-07, -9.237e-08, 1.0, -1.101e-07, -1.153e-06, 1.0, -1.274e-06, -1.153e-06, 1.0, -1.274e-06, 1.109e-09, 1.0, 2.584e-08, 0.0, 1.0, 0.0, 2.444e-09, 1.0, 6.424e-08, -9.237e-08, 1.0, -1.101e-07, 1.109e-09, 1.0, 2.584e-08, 2.444e-09, 1.0, 6.424e-08, -9.237e-08, 1.0, -1.101e-07, 1.919e-08, 1.0, 4.837e-08, 1.109e-09, 1.0, 2.584e-08, -9.237e-08, 1.0, -1.101e-07, 3.204e-08, 1.0, 1.437e-08, 1.919e-08, 1.0, 4.837e-08, -9.237e-08, 1.0, -1.101e-07, 1.337e-08, 1.0, 1.375e-08, 3.204e-08, 1.0, 1.437e-08, -9.237e-08, 1.0, -1.101e-07, -9.049e-08, 1.0, 1.269e-07, 1.337e-08, 1.0, 1.375e-08, -9.049e-08, 1.0, 1.269e-07, 0.0, 1.0, 0.0, 1.337e-08, 1.0, 1.375e-08, 0.0, 1.0, -1.589e-08, 0.0, 1.0, 0.0, 0.0, 1.0, -6.467e-10, 0.0, 1.0, -2.567e-08, 0.0, 1.0, -1.589e-08, 0.0, 1.0, -6.467e-10, 0.0, 1.0, -2.567e-08, 0.0, 1.0, -6.467e-10, 7.284e-08, 1.0, 8.743e-08, -3.376e-07, 1.0, -2.377e-07, 0.0, 1.0, -2.567e-08, 7.284e-08, 1.0, 8.743e-08, -9.237e-08, 1.0, -1.101e-07, -3.376e-07, 1.0, -2.377e-07, 7.284e-08, 1.0, 8.743e-08, -9.237e-08, 1.0, -1.101e-07, 7.284e-08, 1.0, 8.743e-08, 7.031e-09, 1.0, 1.137e-07, -9.237e-08, 1.0, -1.101e-07, 7.031e-09, 1.0, 1.137e-07, -1.038e-07, 1.0, 5.349e-08, -9.237e-08, 1.0, -1.101e-07, -1.038e-07, 1.0, 5.349e-08, -1.334e-07, 1.0, 1.553e-07, -9.237e-08, 1.0, -1.101e-07, -1.334e-07, 1.0, 1.553e-07, -9.049e-08, 1.0, 1.269e-07, -1.334e-07, 1.0, 1.553e-07, -1.608e-07, 1.0, 3.236e-07, -9.049e-08, 1.0, 1.269e-07, 0.0, 1.0, -2.567e-08, 0.0, 1.0, 1.6e-07, 0.0, 1.0, -1.589e-08, -1.334e-07, 1.0, 1.553e-07, -1.812e-07, 1.0, 3.575e-07, -1.608e-07, 1.0, 3.236e-07, 0.0, 1.0, 7.843e-10, 0.0, 1.0, 0.0, 7.284e-08, 1.0, 8.743e-08, 0.0, 1.0, -6.467e-10, 0.0, 1.0, 7.843e-10, 7.284e-08, 1.0, 8.743e-08, 0.0, 1.0, -6.467e-10, 0.0, 1.0, 1.509e-08, 0.0, 1.0, 7.843e-10, 0.0, 1.0, -1.116e-09, 0.0, 1.0, -3.331e-08, 0.0, 1.0, -1.816e-09, 0.0, 1.0, -1.116e-09, 0.0, 1.0, -1.816e-09, -1.334e-07, 1.0, 1.553e-07, -1.038e-07, 1.0, 5.349e-08, 0.0, 1.0, -1.116e-09, -1.334e-07, 1.0, 1.553e-07, -1.038e-07, 1.0, 5.349e-08, 0.0, 1.0, 0.0, 0.0, 1.0, -1.116e-09, -8.298e-09, 1.0, 1.012e-07, 0.0, 1.0, 0.0, 8.306e-08, 1.0, 1.795e-07, 8.306e-08, 1.0, 1.795e-07, -5.089e-07, 1.0, -1.937e-07, -6.011e-08, 1.0, 2.941e-08, -8.298e-09, 1.0, 1.012e-07, 8.306e-08, 1.0, 1.795e-07, -6.011e-08, 1.0, 2.941e-08, -9.237e-08, 1.0, -1.101e-07, -8.298e-09, 1.0, 1.012e-07, -6.011e-08, 1.0, 2.941e-08, -9.237e-08, 1.0, -1.101e-07, 2.444e-09, 1.0, 6.424e-08, -8.298e-09, 1.0, 1.012e-07, 2.444e-09, 1.0, 6.424e-08, 5.121e-07, 1.0, 4.189e-07, -8.298e-09, 1.0, 1.012e-07, 2.444e-09, 1.0, 6.424e-08, 0.0, 1.0, -3.556e-08, 5.121e-07, 1.0, 4.189e-07, -0.514, 0.0, -0.8578, -0.3939, 0.0, -0.9191, -0.3939, 0.0, -0.9191, -0.3939, 0.0, -0.9191, -0.514, 0.0, -0.8578, -0.514, 0.0, -0.8578, -0.6247, 0.0, -0.7809, -0.514, 0.0, -0.8578, -0.514, 0.0, -0.8578, -0.514, 0.0, -0.8578, -0.6247, 0.0, -0.7809, -0.6247, 0.0, -0.7809, -0.539, 0.0, -0.8423, -0.6247, 0.0, -0.7809, -0.6247, 0.0, -0.7809, -0.6247, 0.0, -0.7809, -0.539, 0.0, -0.8423, -0.539, 0.0, -0.8423, -0.086, 0.0, -0.9963, -0.539, 0.0, -0.8423, -0.539, 0.0, -0.8423, -0.539, 0.0, -0.8423, -0.08601, 0.0, -0.9963, -0.086, 0.0, -0.9963, 0.1899, 0.0, -0.9818, -0.086, 0.0, -0.9963, -0.08601, 0.0, -0.9963, -0.08601, 0.0, -0.9963, 0.1899, 0.0, -0.9818, 0.1899, 0.0, -0.9818, -0.124, 0.0, -0.9923, 0.1899, 0.0, -0.9818, 0.1899, 0.0, -0.9818, 0.1899, 0.0, -0.9818, -0.124, 0.0, -0.9923, -0.124, 0.0, -0.9923, -0.5761, 0.0, -0.8174, -0.124, 0.0, -0.9923, -0.124, 0.0, -0.9923, -0.124, 0.0, -0.9923, -0.576, 0.0, -0.8174, -0.5761, 0.0, -0.8174, -0.8992, 0.0, -0.4376, -0.5761, 0.0, -0.8174, -0.576, 0.0, -0.8174, -0.576, 0.0, -0.8174, -0.8992, 0.0, -0.4376, -0.8992, 0.0, -0.4376, -0.9962, 0.0, -0.08665, -0.8992, 0.0, -0.4376, -0.8992, 0.0, -0.4376, -0.8992, 0.0, -0.4376, -0.9962, 0.0, -0.08665, -0.9962, 0.0, -0.08665, -0.9742, 0.0, 0.2255, -0.9962, 0.0, -0.08665, -0.9962, 0.0, -0.08665, -0.9962, 0.0, -0.08665, -0.9743, 0.0, 0.2255, -0.9742, 0.0, 0.2255, -0.8541, 0.0, 0.5201, -0.9742, 0.0, 0.2255, -0.9743, 0.0, 0.2255, -0.9743, 0.0, 0.2255, -0.8541, 0.0, 0.52, -0.8541, 0.0, 0.5201, -0.7256, 0.0, 0.6881, -0.8541, 0.0, 0.5201, -0.8541, 0.0, 0.52, -0.8541, 0.0, 0.52, -0.7256, 0.0, 0.6881, -0.7256, 0.0, 0.6881, -0.7506, 0.0, 0.6607, -0.7256, 0.0, 0.6881, -0.7256, 0.0, 0.6881, -0.7256, 0.0, 0.6881, -0.7506, 0.0, 0.6607, -0.7506, 0.0, 0.6607, -0.9332, 0.0, 0.3594, -0.7506, 0.0, 0.6607, -0.7506, 0.0, 0.6607, -0.7506, 0.0, 0.6607, -0.9332, 0.0, 0.3594, -0.9332, 0.0, 0.3594, -0.918, 0.0, 0.3965, -0.9332, 0.0, 0.3594, -0.9332, 0.0, 0.3594, -0.9332, 0.0, 0.3594, -0.918, 0.0, 0.3965, -0.918, 0.0, 0.3965, -0.9101, 0.0, 0.4144, -0.918, 0.0, 0.3965, -0.918, 0.0, 0.3965, -0.918, 0.0, 0.3965, -0.9101, 0.0, 0.4144, -0.9101, 0.0, 0.4144, -0.9568, 0.0, 0.2906, -0.9101, 0.0, 0.4144, -0.9101, 0.0, 0.4144, -0.9101, 0.0, 0.4144, -0.9569, 0.0, 0.2906, -0.9568, 0.0, 0.2906, -0.7925, 0.0, 0.6098, -0.9568, 0.0, 0.2906, -0.9569, 0.0, 0.2906, -0.9569, 0.0, 0.2906, -0.7926, 0.0, 0.6098, -0.7925, 0.0, 0.6098, -0.6357, 0.0, 0.7719, -0.7925, 0.0, 0.6098, -0.7926, 0.0, 0.6098, -0.7926, 0.0, 0.6098, -0.6357, 0.0, 0.7719, -0.6357, 0.0, 0.7719, -5.216e-08, 1.0, 2.605e-08, -4.842e-08, 1.0, 1.632e-07, -3.971e-08, 1.0, 7.875e-08, -5.216e-08, 1.0, 2.605e-08, -3.971e-08, 1.0, 7.875e-08, -6.742e-08, 1.0, 1.291e-07, -5.216e-08, 1.0, 2.605e-08, -6.742e-08, 1.0, 1.291e-07, -6.195e-08, 1.0, 7.052e-09, -5.606e-08, 1.0, 1.008e-08, -5.216e-08, 1.0, 2.605e-08, -6.195e-08, 1.0, 7.052e-09, -5.606e-08, 1.0, 1.008e-08, -6.195e-08, 1.0, 7.052e-09, -5.873e-08, 1.0, -3.105e-08, -5.606e-08, 1.0, 1.008e-08, -5.873e-08, 1.0, -3.105e-08, -5.673e-08, 1.0, -5.182e-08, -5.367e-08, 1.0, -2.373e-08, -5.606e-08, 1.0, 1.008e-08, -5.673e-08, 1.0, -5.182e-08, -5.367e-08, 1.0, -2.373e-08, -5.245e-08, 1.0, 1.185e-09, -5.606e-08, 1.0, 1.008e-08, -5.367e-08, 1.0, -2.373e-08, -5.222e-08, 1.0, -8.209e-09, -5.245e-08, 1.0, 1.185e-09, 0.9751, 0.0, 0.2218, 0.9999, 0.0, 0.01063, 0.9999, 0.0, 0.01063, 0.9999, 0.0, 0.01063, 0.9751, 0.0, 0.2218, 0.9751, 0.0, 0.2218, 0.8191, 0.0, 0.5737, 0.9751, 0.0, 0.2218, 0.9751, 0.0, 0.2218, 0.9751, 0.0, 0.2218, 0.8191, 0.0, 0.5737, 0.8191, 0.0, 0.5737, 0.7404, 0.0, 0.6722, 0.8191, 0.0, 0.5737, 0.8191, 0.0, 0.5737, 0.8191, 0.0, 0.5737, 0.7404, 0.0, 0.6722, 0.7404, 0.0, 0.6722, 0.8955, 0.0, 0.4451, 0.7404, 0.0, 0.6722, 0.7404, 0.0, 0.6722, 0.7404, 0.0, 0.6722, 0.8955, 0.0, 0.4451, 0.8955, 0.0, 0.4451, 0.9978, 0.0, 0.06698, 0.8955, 0.0, 0.4451, 0.8955, 0.0, 0.4451, 0.8955, 0.0, 0.4451, 0.9978, 0.0, 0.06699, 0.9978, 0.0, 0.06698, 0.8833, 0.0, -0.4687, 0.9978, 0.0, 0.06698, 0.9978, 0.0, 0.06699, 0.9978, 0.0, 0.06699, 0.8833, 0.0, -0.4688, 0.8833, 0.0, -0.4687, 0.6743, 0.0, -0.7384, 0.8833, 0.0, -0.4687, 0.8833, 0.0, -0.4688, 0.8833, 0.0, -0.4688, 0.6743, 0.0, -0.7384, 0.6743, 0.0, -0.7384, 0.8535, 0.0, -0.5212, 0.6743, 0.0, -0.7384, 0.6743, 0.0, -0.7384, 0.6743, 0.0, -0.7384, 0.8535, 0.0, -0.5212, 0.8535, 0.0, -0.5212, 0.952, 0.0, -0.306, 0.8535, 0.0, -0.5212, 0.8535, 0.0, -0.5212, 0.8535, 0.0, -0.5212, 0.952, 0.0, -0.306, 0.952, 0.0, -0.306, -0.9692, 0.0, -0.2461, -0.9959, 0.0, 0.09054, -0.9959, 0.0, 0.09054, -0.9959, 0.0, 0.09054, -0.9692, 0.0, -0.2461, -0.9692, 0.0, -0.2461, -0.9727, 0.0, -0.2322, -0.9692, 0.0, -0.2461, -0.9692, 0.0, -0.2461, -0.9692, 0.0, -0.2461, -0.9727, 0.0, -0.2322, -0.9727, 0.0, -0.2322, -0.9884, 0.0, 0.1517, -0.9727, 0.0, -0.2322, -0.9727, 0.0, -0.2322, -0.9727, 0.0, -0.2322, -0.9884, 0.0, 0.1517, -0.9884, 0.0, 0.1517, -0.9999, 0.0, 0.0101, -0.9884, 0.0, 0.1517, -0.9884, 0.0, 0.1517, -0.9884, 0.0, 0.1517, -0.9999, 0.0, 0.0101, -0.9999, 0.0, 0.0101, -0.9222, 0.0, -0.3866, -0.9999, 0.0, 0.0101, -0.9999, 0.0, 0.0101, -0.9999, 0.0, 0.0101, -0.9222, 0.0, -0.3866, -0.9222, 0.0, -0.3866, -0.9666, 0.0, -0.2562, -0.9222, 0.0, -0.3866, -0.9222, 0.0, -0.3866, -0.9222, 0.0, -0.3866, -0.9666, 0.0, -0.2562, -0.9666, 0.0, -0.2562, -0.9194, 0.0, 0.3933, -0.9666, 0.0, -0.2562, -0.9666, 0.0, -0.2562, -0.9666, 0.0, -0.2562, -0.9194, 0.0, 0.3934, -0.9194, 0.0, 0.3933, -0.9384, 0.0, 0.3454, -0.9194, 0.0, 0.3933, -0.9194, 0.0, 0.3934, -0.9194, 0.0, 0.3934, -0.9384, 0.0, 0.3454, -0.9384, 0.0, 0.3454, -1.0, 0.0, 0.007502, -0.9384, 0.0, 0.3454, -0.9384, 0.0, 0.3454, -0.9384, 0.0, 0.3454, -1.0, 0.0, 0.007502, -1.0, 0.0, 0.007502, 0.6154, 0.0, -0.7882, 0.5145, 0.0, -0.8575, 0.5145, 0.0, -0.8575, 0.5145, 0.0, -0.8575, 0.6154, 0.0, -0.7882, 0.6154, 0.0, -0.7882, 0.8112, 0.0, -0.5847, 0.6154, 0.0, -0.7882, 0.6154, 0.0, -0.7882, 0.6154, 0.0, -0.7882, 0.8112, 0.0, -0.5847, 0.8112, 0.0, -0.5847, 0.9732, 0.0, -0.2297, 0.8112, 0.0, -0.5847, 0.8112, 0.0, -0.5847, 0.8112, 0.0, -0.5847, 0.9732, 0.0, -0.2298, 0.9732, 0.0, -0.2297, 0.9898, 0.0, 0.1425, 0.9732, 0.0, -0.2297, 0.9732, 0.0, -0.2298, 0.9732, 0.0, -0.2298, 0.9898, 0.0, 0.1425, 0.9898, 0.0, 0.1425, 0.906, 0.0, 0.4233, 0.9898, 0.0, 0.1425, 0.9898, 0.0, 0.1425, 0.9898, 0.0, 0.1425, 0.906, 0.0, 0.4232, 0.906, 0.0, 0.4233, 0.7564, 0.0, 0.6541, 0.906, 0.0, 0.4233, 0.906, 0.0, 0.4232, 0.906, 0.0, 0.4232, 0.7564, 0.0, 0.6541, 0.7564, 0.0, 0.6541, 0.5559, 0.0, 0.8312, 0.7564, 0.0, 0.6541, 0.7564, 0.0, 0.6541, 0.7564, 0.0, 0.6541, 0.5559, 0.0, 0.8312, 0.5559, 0.0, 0.8312, 0.4315, 0.0, 0.9021, 0.5559, 0.0, 0.8312, 0.5559, 0.0, 0.8312, 0.5559, 0.0, 0.8312, 0.4315, 0.0, 0.9021, 0.4315, 0.0, 0.9021, 0.952, 0.0, 0.3061, 0.9839, 0.0, 0.1789, 0.9839, 0.0, 0.1789, 0.9839, 0.0, 0.1789, 0.952, 0.0, 0.3061, 0.952, 0.0, 0.3061, 0.7905, 0.0, 0.6125, 0.952, 0.0, 0.3061, 0.952, 0.0, 0.3061, 0.952, 0.0, 0.3061, 0.7905, 0.0, 0.6125, 0.7905, 0.0, 0.6125, 0.557, 0.0, 0.8305, 0.7905, 0.0, 0.6125, 0.7905, 0.0, 0.6125, 0.7905, 0.0, 0.6125, 0.557, 0.0, 0.8305, 0.557, 0.0, 0.8305, 0.2652, 0.0, 0.9642, 0.557, 0.0, 0.8305, 0.557, 0.0, 0.8305, 0.557, 0.0, 0.8305, 0.2652, 0.0, 0.9642, 0.2652, 0.0, 0.9642, -0.1205, 0.0, 0.9927, 0.2652, 0.0, 0.9642, 0.2652, 0.0, 0.9642, 0.2652, 0.0, 0.9642, -0.1204, 0.0, 0.9927, -0.1205, 0.0, 0.9927, -0.2873, 0.0, 0.9578, -0.1205, 0.0, 0.9927, -0.1204, 0.0, 0.9927, -0.1204, 0.0, 0.9927, -0.2873, 0.0, 0.9578, -0.2873, 0.0, 0.9578, 3.963e-08, -1.0, -6.607e-08, 4.729e-08, -1.0, -2.367e-08, 5.995e-08, -1.0, -1.489e-07, 4.27e-08, -1.0, -7.071e-08, 3.963e-08, -1.0, -6.607e-08, 5.995e-08, -1.0, -1.489e-07, 4.27e-08, -1.0, -7.071e-08, 5.995e-08, -1.0, -1.489e-07, 6.644e-08, -1.0, -2.064e-07, 4.27e-08, -1.0, -7.071e-08, 6.644e-08, -1.0, -2.064e-07, 2.979e-08, -1.0, -5.762e-07, 4.27e-08, -1.0, -7.071e-08, 2.979e-08, -1.0, -5.762e-07, 2.696e-08, -1.0, -4.541e-07, 4.27e-08, -1.0, -7.071e-08, 2.696e-08, -1.0, -4.541e-07, 3.186e-08, -1.0, -4.316e-09, 4.27e-08, -1.0, -7.071e-08, 3.186e-08, -1.0, -4.316e-09, 4.419e-08, -1.0, 1.145e-07, 3.304e-08, -1.0, 1.696e-08, 4.27e-08, -1.0, -7.071e-08, 4.419e-08, -1.0, 1.145e-07, 4.895e-08, -1.0, 5.553e-08, 3.304e-08, -1.0, 1.696e-08, 4.419e-08, -1.0, 1.145e-07, 4.895e-08, -1.0, 5.553e-08, 4.419e-08, -1.0, 1.145e-07, 4.756e-08, -1.0, 3.833e-08, 5.787e-08, -1.0, 5.11e-08, 4.895e-08, -1.0, 5.553e-08, 4.756e-08, -1.0, 3.833e-08, 5.589e-08, -1.0, 5.423e-08, 5.787e-08, -1.0, 5.11e-08, 4.756e-08, -1.0, 3.833e-08, 5.15e-08, -1.0, -2.832e-08, 5.589e-08, -1.0, 5.423e-08, 4.756e-08, -1.0, 3.833e-08, 4.522e-08, -1.0, -6.745e-08, 5.15e-08, -1.0, -2.832e-08, 4.756e-08, -1.0, 3.833e-08, 4.522e-08, -1.0, -6.745e-08, 5.117e-08, -1.0, -8.158e-08, 5.15e-08, -1.0, -2.832e-08, 0.8812, 0.0, 0.4728, 0.8557, 0.0, 0.5174, 0.8557, 0.0, 0.5174, 0.8557, 0.0, 0.5174, 0.8812, 0.0, 0.4728, 0.8812, 0.0, 0.4728, 0.9758, 0.0, 0.2188, 0.8812, 0.0, 0.4728, 0.8812, 0.0, 0.4728, 0.8812, 0.0, 0.4728, 0.9758, 0.0, 0.2188, 0.9758, 0.0, 0.2188, 0.9612, 0.0, -0.2757, 0.9758, 0.0, 0.2188, 0.9758, 0.0, 0.2188, 0.9758, 0.0, 0.2188, 0.9612, 0.0, -0.2757, 0.9612, 0.0, -0.2757, 0.8605, 0.0, -0.5094, 0.9612, 0.0, -0.2757, 0.9612, 0.0, -0.2757, 0.9612, 0.0, -0.2757, 0.8605, 0.0, -0.5094, 0.8605, 0.0, -0.5094, 0.8725, 0.0, -0.4886, 0.8605, 0.0, -0.5094, 0.8605, 0.0, -0.5094, 0.8605, 0.0, -0.5094, 0.8725, 0.0, -0.4886, 0.8725, 0.0, -0.4886, 0.9934, 0.0, 0.1146, 0.9934, 0.0, 0.1146, 0.9934, 0.0, 0.1146, 0.9934, 0.0, 0.1146, 0.9934, 0.0, 0.1146, 0.9934, 0.0, 0.1146, -0.1219, 0.0, 0.9925, -0.1219, 0.0, 0.9925, -0.1219, 0.0, 0.9925, -0.1219, 0.0, 0.9925, -0.1219, 0.0, 0.9925, -0.1219, 0.0, 0.9925, -0.9991, 0.0, -0.04344, -0.9991, 0.0, -0.04344, -0.9991, 0.0, -0.04344, -0.9991, 0.0, -0.04344, -0.9991, 0.0, -0.04344, -0.9991, 0.0, -0.04344, 0.8933, 0.0, 0.4495, 0.9487, 0.0, 0.3162, 0.9487, 0.0, 0.3162, 0.9487, 0.0, 0.3162, 0.8933, 0.0, 0.4495, 0.8933, 0.0, 0.4495, 0.6773, 0.0, 0.7357, 0.8933, 0.0, 0.4495, 0.8933, 0.0, 0.4495, 0.8933, 0.0, 0.4495, 0.6773, 0.0, 0.7357, 0.6773, 0.0, 0.7357, 0.2892, 0.0, 0.9573, 0.6773, 0.0, 0.7357, 0.6773, 0.0, 0.7357, 0.6773, 0.0, 0.7357, 0.2892, 0.0, 0.9573, 0.2892, 0.0, 0.9573, 0.05873, 0.0, 0.9983, 0.2892, 0.0, 0.9573, 0.2892, 0.0, 0.9573, 0.2892, 0.0, 0.9573, 0.05873, 0.0, 0.9983, 0.05873, 0.0, 0.9983, -0.003279, 0.0, -1.0, -0.003279, 0.0, -1.0, -0.003279, 0.0, -1.0, -0.003279, 0.0, -1.0, -0.003279, 0.0, -1.0, -0.003279, 0.0, -1.0, 0.961, 0.0, 0.2765, 0.961, 0.0, 0.2765, 0.961, 0.0, 0.2765, 0.961, 0.0, 0.2765, 0.961, 0.0, 0.2765, 0.961, 0.0, 0.2765])] * 3)])
me_target_soldier_physics = bpy.data.meshes.new('target_soldier_physics')
me_target_soldier_physics.from_pydata([(-5.29, 0.9632, 90.07), (-13.06, 0.9632, 90.07), (-5.29, -0.808, 90.07), (-13.06, -0.808, 90.07), (-27.12, -0.808, 59.46), (19.99, -0.808, 69.26), (-13.21, -0.808, 0.0), (26.24, -0.808, 0.0), (19.99, 0.9632, 69.26), (-27.12, 0.9632, 59.46), (-13.21, 0.9632, 0.0), (26.24, 0.9632, 0.0)], [], [(0, 1, 2), (1, 3, 2), (4, 2, 3), (4, 5, 2), (4, 6, 5), (6, 7, 5), (2, 8, 0), (5, 8, 2), (1, 0, 9), (9, 0, 10), (10, 0, 11), (0, 8, 11), (11, 8, 7), (8, 5, 7), (3, 1, 9), (3, 9, 4), (9, 10, 6), (9, 6, 4), (10, 11, 7), (10, 7, 6)])
me_target_soldier_physics.polygons.foreach_set('use_smooth', [True] * 20)
_uv = me_target_soldier_physics.uv_layers.new(name='UVMap')
_uv.uv.foreach_set('vector', [0.0, 0.0, 0.0, 0.0, 0.0, 0.0, 0.0, 0.0, 0.0, 0.0, 0.0, 0.0, 0.0, 0.0, 0.0, 0.0, 0.0, 0.0, 0.0, 0.0, 0.0, 0.0, 0.0, 0.0, 0.0, 0.0, 0.0, 0.0, 0.0, 0.0, 0.0, 0.0, 0.0, 0.0, 0.0, 0.0, 0.0, 0.0, 0.0, 0.0, 0.0, 0.0, 0.0, 0.0, 0.0, 0.0, 0.0, 0.0, 0.0, 0.0, 0.0, 0.0, 0.0, 0.0, 0.0, 0.0, 0.0, 0.0, 0.0, 0.0, 0.0, 0.0, 0.0, 0.0, 0.0, 0.0, 0.0, 0.0, 0.0, 0.0, 0.0, 0.0, 0.0, 0.0, 0.0, 0.0, 0.0, 0.0, 0.0, 0.0, 0.0, 0.0, 0.0, 0.0, 0.0, 0.0, 0.0, 0.0, 0.0, 0.0, 0.0, 0.0, 0.0, 0.0, 0.0, 0.0, 0.0, 0.0, 0.0, 0.0, 0.0, 0.0, 0.0, 0.0, 0.0, 0.0, 0.0, 0.0, 0.0, 0.0, 0.0, 0.0, 0.0, 0.0, 0.0, 0.0, 0.0, 0.0, 0.0, 0.0])
me_target_soldier_physics.materials.append(mat_phy)
me_target_soldier_physics.use_remesh_fix_poles = True
me_target_soldier_physics.use_remesh_preserve_attributes = False
me_target_soldier_physics.use_mirror_vertex_groups = False
me_target_soldier_physics.update()
me_target_soldier_physics.normals_split_custom_set([tuple(v) for v in zip(*[iter([-1.0, -0.001005, -0.00114, -0.9532, -0.2102, -0.2172, 0.9956, -0.07946, 0.05007, -0.9532, -0.2102, -0.2172, 0.8841, -0.2364, -0.4031, 0.9956, -0.07946, 0.05007, 0.9993, -9.206e-05, -0.03625, 0.9956, -0.07946, 0.05007, 0.8841, -0.2364, -0.4031, 0.9993, -9.206e-05, -0.03625, 0.9997, -0.00808, 0.02315, 0.9956, -0.07946, 0.05007, 0.9993, -9.206e-05, -0.03625, 0.9991, 0.02103, -0.03719, 0.9997, -0.00808, 0.02315, 0.9991, 0.02103, -0.03719, 0.9951, 0.04277, 0.0894, 0.9997, -0.00808, 0.02315, 0.9956, -0.07946, 0.05007, -0.9789, -0.06748, 0.1927, -1.0, -0.001005, -0.00114, 0.9997, -0.00808, 0.02315, -0.9789, -0.06748, 0.1927, 0.9956, -0.07946, 0.05007, -0.9532, -0.2102, -0.2172, -1.0, -0.001005, -0.00114, -0.987, -0.0002669, -0.1605, -0.987, -0.0002669, -0.1605, -1.0, -0.001005, -0.00114, -0.9993, 0.03113, -0.01997, -0.9993, 0.03113, -0.01997, -1.0, -0.001005, -0.00114, -0.9997, 0.01135, 0.02363, -1.0, -0.001005, -0.00114, -0.9789, -0.06748, 0.1927, -0.9997, 0.01135, 0.02363, -0.9997, 0.01135, 0.02363, -0.9789, -0.06748, 0.1927, 0.9951, 0.04277, 0.0894, -0.9789, -0.06748, 0.1927, 0.9997, -0.00808, 0.02315, 0.9951, 0.04277, 0.0894, 0.8841, -0.2364, -0.4031, -0.9532, -0.2102, -0.2172, -0.987, -0.0002669, -0.1605, 0.8841, -0.2364, -0.4031, -0.987, -0.0002669, -0.1605, 0.9993, -9.206e-05, -0.03625, -0.987, -0.0002669, -0.1605, -0.9993, 0.03113, -0.01997, 0.9991, 0.02103, -0.03719, -0.987, -0.0002669, -0.1605, 0.9991, 0.02103, -0.03719, 0.9993, -9.206e-05, -0.03625, -0.9993, 0.03113, -0.01997, -0.9997, 0.01135, 0.02363, 0.9951, 0.04277, 0.0894, -0.9993, 0.03113, -0.01997, 0.9951, 0.04277, 0.0894, 0.9991, 0.02103, -0.03719])] * 3)])
arm_target_soldier_qc_skeleton = bpy.data.armatures.new('target_soldier.qc_skeleton')  # bones are not reproduced

# ---- objects
ob_target_soldier_qc_skeleton = bpy.data.objects.new('target_soldier.qc_skeleton', arm_target_soldier_qc_skeleton)
ob_target_soldier = bpy.data.objects.new('target_soldier', me_target_soldier)
ob_target_soldier_physics = bpy.data.objects.new('target_soldier_physics', me_target_soldier_physics)

# ---- transforms, parenting, visibility, modifiers, constraints
ob_target_soldier_qc_skeleton.location = (0.0, 0.0, 0.0)
ob_target_soldier_qc_skeleton.show_in_front = True
ob_target_soldier_qc_skeleton.lineart.crease_threshold = 0.0
ob_target_soldier.parent = ob_target_soldier_qc_skeleton
ob_target_soldier.location = (0.0, 0.0, 0.0)
ob_target_soldier.lineart.crease_threshold = 0.0
_vg = ob_target_soldier.vertex_groups.new(name='static_prop')
_vg.add([0, 1, 2, 3, 4, 5, 6, 7, 8, 9, 10, 11, 12, 13, 14, 15, 16, 17, 18, 19, 20, 21, 22, 23, 24, 25, 26, 27, 28, 29, 30, 31, 32, 33, 34, 35, 36, 37, 38, 39, 40, 41, 42, 43, 44, 45, 46, 47, 48, 49, 50, 51, 52, 53, 54, 55, 56, 57, 58, 59, 60, 61, 62, 63, 64, 65, 66, 67, 68, 69, 70, 71, 72, 73, 74, 75, 76, 77, 78, 79, 80, 81, 82, 83, 84, 85, 86, 87, 88, 89, 90, 91, 92, 93, 94, 95, 96, 97, 98, 99, 100, 101, 102, 103, 104, 105, 106, 107, 108, 109, 110, 111, 112, 113, 114, 115, 116, 117, 118, 119, 120, 121, 122, 123, 124, 125, 126, 127, 128, 129], 1.0, 'REPLACE')
_m = ob_target_soldier.modifiers.new('Armature', 'ARMATURE')
_m.object = ob_target_soldier_qc_skeleton
ob_target_soldier_physics.parent = ob_target_soldier_qc_skeleton
ob_target_soldier_physics.location = (0.0, 0.0, 0.0)
ob_target_soldier_physics.display_type = 'SOLID'
ob_target_soldier_physics.show_wire = True
ob_target_soldier_physics.lineart.crease_threshold = 0.0
_vg = ob_target_soldier_physics.vertex_groups.new(name='static_prop')
_vg.add([0, 1, 2, 3, 4, 5, 6, 7, 8, 9, 10, 11], 1.0, 'REPLACE')
_m = ob_target_soldier_physics.modifiers.new('Armature', 'ARMATURE')
_m.object = ob_target_soldier_qc_skeleton

# ---- collection membership
scene.collection.objects.link(ob_target_soldier_qc_skeleton)
scene.collection.objects.link(ob_target_soldier)
scene.collection.objects.link(ob_target_soldier_physics)
col_target_soldier.objects.link(ob_target_soldier_qc_skeleton)
col_target_soldier.objects.link(ob_target_soldier)
col_target_soldier.objects.link(ob_target_soldier_physics)

# ---- scene / render settings (as saved in the file)
scene.frame_start = 1; scene.frame_end = 250; scene.frame_set(0)
scene.render.engine = 'BLENDER_EEVEE_NEXT'
scene.cycles.use_denoising = False
scene.cycles.samples = 128
scene.cycles.sampling_pattern = 'TABULATED_SOBOL'
scene.cycles.use_adaptive_sampling = False
scene.cycles.use_light_tree = False
scene.view_settings.view_transform = 'Filmic'
bpy.context.view_layer.update()

# ---- added for rendering (the .blend has no active camera and no usable light): camera, sun + grey world if the file has none
cam_auto = bpy.data.cameras.new('AutoCamera')
cam_auto.lens = 50.0
cam_auto.sensor_width = 36.0
cam_auto.clip_end = 1709.53
ob_auto_camera = bpy.data.objects.new('AutoCamera', cam_auto)
scene.collection.objects.link(ob_auto_camera)
ob_auto_camera.location = (96.9674, -116.814, 123.236)
ob_auto_camera.rotation_euler = (1.09748, -7.21219e-08, 0.694738)
scene.camera = ob_auto_camera
light_auto_sun = bpy.data.lights.new('AutoSun', 'SUN')
light_auto_sun.energy = 3.0
light_auto_sun.angle = 0.0523599
ob_auto_sun = bpy.data.objects.new('AutoSun', light_auto_sun)
scene.collection.objects.link(ob_auto_sun)
ob_auto_sun.rotation_euler = (0.872665, 0.174533, 0.523599)
if scene.world is None:
    world_auto = bpy.data.worlds.new('AutoWorld')
    world_auto.color = (0.3, 0.3, 0.3)
    scene.world = world_auto
bpy.context.view_layer.update()
